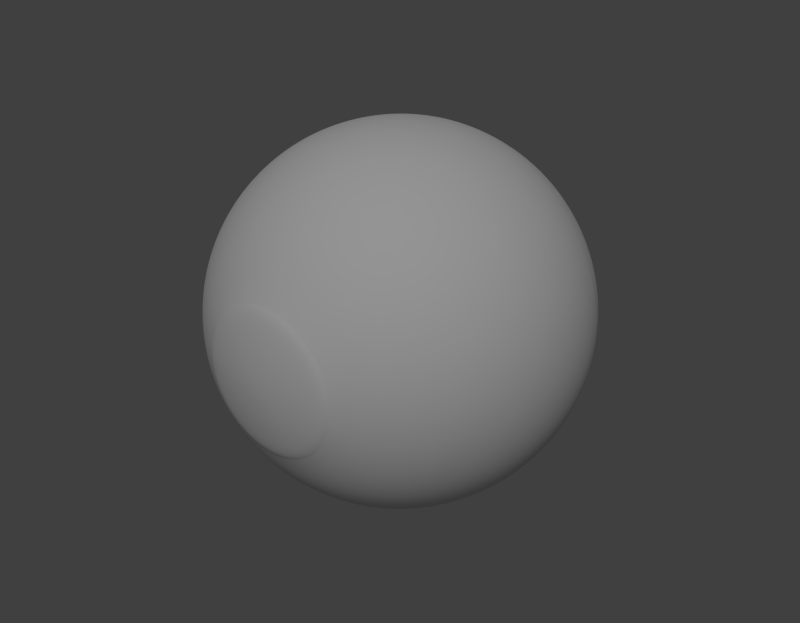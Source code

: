 # Source: eyeball.blend  (saved by Blender 2.76.0; exported with 4.5.12 LTS)
import bpy
from mathutils import Matrix  # noqa: F401  (used for matrix-valued properties, if any)

bpy.ops.wm.read_factory_settings(use_empty=True)
scene = bpy.context.scene
scene.name = 'Scene'

# ---- collections
col_collection_1 = bpy.data.collections.new('Collection 1'); scene.collection.children.link(col_collection_1)

# ---- materials (node trees are filled in below, after node groups)
mat_eye_white = bpy.data.materials.new('Eye_white')
mat_eye_white.alpha_threshold = 0.0
mat_eye_white.use_transparent_shadow = False
mat_eye_white.roughness = 0.5
mat_eye_white.specular_intensity = 0.627
mat_eye_white.line_color = (0.0, 0.0, 0.0, 1.0)
mat_eye_tranz_001 = bpy.data.materials.new('Eye_Tranz.001')
mat_eye_tranz_001.alpha_threshold = 0.0
mat_eye_tranz_001.use_transparent_shadow = False
mat_eye_tranz_001.roughness = 0.5
mat_eye_tranz_001.specular_intensity = 0.4392
mat_eye_tranz_001.line_color = (0.0, 0.0, 0.0, 0.1701)
mat_eyeblack = bpy.data.materials.new('EyeBlack')
mat_eyeblack.alpha_threshold = 0.0
mat_eyeblack.use_transparent_shadow = False
mat_eyeblack.diffuse_color = (0.0, 0.0, 0.0, 1.0)
mat_eyeblack.roughness = 0.5
mat_eyeblack.specular_intensity = 0.0
mat_eyeblack.line_color = (0.0, 0.0, 0.0, 1.0)
mat_eye_iris = bpy.data.materials.new('Eye_Iris')
mat_eye_iris.alpha_threshold = 0.0
mat_eye_iris.use_transparent_shadow = False
mat_eye_iris.diffuse_color = (0.0441, 0.1575, 0.3739, 1.0)
mat_eye_iris.roughness = 0.5
mat_eye_iris.specular_intensity = 1.0
mat_eye_iris.line_color = (0.0, 0.0, 0.0, 1.0)

# ---- material node trees

# ---- world
world_world = bpy.data.worlds.new('World'); scene.world = world_world
world_world.color = (0.05088, 0.05088, 0.05088)
world_world.use_sun_shadow = False
world_world.sun_shadow_jitter_overblur = 0.0
world_world.cycles.sampling_method = 'MANUAL'
world_world.cycles.sample_map_resolution = 256

# ---- lights
light_hemi = bpy.data.lights.new('Hemi', 'SUN')
light_hemi.transmission_factor = 0.0
light_hemi.angle = 0.1993
light_hemi.energy = 1.0
light_hemi.shadow_buffer_clip_start = 0.5
light_hemi.shadow_soft_size = 0.1
light_hemi.shadow_cascade_max_distance = 1000.0
light_hemi.cycles.use_multiple_importance_sampling = False

# ---- meshes
me_eye_1 = bpy.data.meshes.new('eye_1')
me_eye_1.from_pydata([(-0.3962, -2.397e-07, 1.697), (-0.7649, -2.403e-07, 1.805), (-0.3889, 0.07462, 1.697), (-0.7505, 0.1464, 1.805), (-0.3671, 0.1464, 1.697), (-0.7078, 0.2871, 1.806), (-0.3318, 0.2125, 1.697), (-0.6385, 0.4168, 1.806), (-0.2842, 0.2705, 1.698), (-0.5452, 0.5305, 1.807), (-0.2262, 0.318, 1.698), (-0.4315, 0.6239, 1.808), (-0.1601, 0.3534, 1.699), (-0.3018, 0.6932, 1.809), (-0.08836, 0.3752, 1.699), (-0.161, 0.7359, 1.81), (-0.01374, 0.3825, 1.7), (-0.01464, 0.7503, 1.811), (0.06088, 0.3752, 1.7), (0.1317, 0.7359, 1.813), (0.1326, 0.3534, 1.701), (0.2725, 0.6932, 1.814), (0.1988, 0.318, 1.701), (0.4022, 0.6239, 1.815), (0.2567, 0.2705, 1.702), (0.5159, 0.5305, 1.816), (0.3043, 0.2125, 1.702), (0.6092, 0.4168, 1.816), (0.3396, 0.1464, 1.703), (0.6785, 0.2871, 1.817), (0.3614, 0.07462, 1.703), (0.7212, 0.1464, 1.817), (0.3687, -2.844e-07, 1.703), (0.7356, -3.28e-07, 1.817), (0.3614, -0.07462, 1.703), (0.7212, -0.1464, 1.817), (0.3396, -0.1464, 1.703), (0.6785, -0.2871, 1.817), (0.3043, -0.2125, 1.702), (0.6092, -0.4168, 1.816), (0.2567, -0.2705, 1.702), (0.5159, -0.5305, 1.816), (0.1988, -0.318, 1.701), (0.4022, -0.6239, 1.815), (0.1326, -0.3534, 1.701), (0.2725, -0.6932, 1.814), (0.06088, -0.3752, 1.7), (0.1317, -0.7359, 1.813), (-0.01374, -0.3825, 1.7), (-0.01464, -0.7503, 1.811), (-0.08836, -0.3752, 1.699), (-0.161, -0.7359, 1.81), (-0.1601, -0.3534, 1.699), (-0.3018, -0.6932, 1.809), (-0.2262, -0.318, 1.698), (-0.4315, -0.6239, 1.808), (-0.2842, -0.2705, 1.698), (-0.5452, -0.5305, 1.807), (-0.0137, -1.998e-07, 1.694), (-0.3318, -0.2125, 1.697), (-0.6385, -0.4168, 1.806), (-0.3671, -0.1464, 1.697), (-0.7078, -0.2871, 1.806), (-0.3889, -0.07462, 1.697), (-0.7505, -0.1464, 1.805), (-0.3085, -0.05852, 1.76), (-0.7078, -0.2871, 1.806), (-0.2914, -0.1148, 1.76), (-0.2637, -0.1667, 1.76), (-0.2264, -0.2121, 1.76), (-0.4315, -0.6239, 1.808), (-0.1809, -0.2494, 1.761), (-0.129, -0.2771, 1.761), (-0.07277, -0.2942, 1.762), (-0.01425, -0.3, 1.762), (0.1317, -0.7359, 1.813), (0.04428, -0.2942, 1.763), (0.2725, -0.6932, 1.814), (0.1005, -0.2771, 1.763), (0.4022, -0.6239, 1.815), (0.1524, -0.2494, 1.763), (0.1979, -0.2121, 1.764), (0.2352, -0.1667, 1.764), (0.6785, -0.2871, 1.817), (0.2629, -0.1148, 1.764), (0.7212, -0.1464, 1.817), (0.28, -0.05852, 1.764), (0.2857, -2.667e-07, 1.764), (0.28, 0.05852, 1.764), (0.6785, 0.2871, 1.817), (0.2629, 0.1148, 1.764), (0.6092, 0.4168, 1.816), (0.2352, 0.1667, 1.764), (0.1979, 0.2121, 1.764), (0.1524, 0.2494, 1.763), (0.2725, 0.6932, 1.814), (0.1005, 0.2771, 1.763), (0.04428, 0.2942, 1.763), (-0.01425, 0.3, 1.762), (-0.161, 0.7359, 1.81), (-0.07277, 0.2942, 1.762), (-0.129, 0.2771, 1.761), (-0.1809, 0.2494, 1.761), (-0.5452, 0.5305, 1.807), (-0.2264, 0.2121, 1.76), (-0.6385, 0.4168, 1.806), (-0.2637, 0.1667, 1.76), (-0.2914, 0.1148, 1.76), (-0.7505, 0.1464, 1.805), (-0.3085, 0.05852, 1.76), (-0.3142, -2.138e-07, 1.76), (-0.7505, -0.1464, 1.805), (-0.6385, -0.4168, 1.806), (-0.5452, -0.5305, 1.807), (-0.3018, -0.6932, 1.809), (-0.161, -0.7359, 1.81), (-0.01464, -0.7503, 1.811), (0.5159, -0.5305, 1.816), (0.6092, -0.4168, 1.816), (0.7356, -3.504e-07, 1.817), (0.7212, 0.1464, 1.817), (0.5159, 0.5305, 1.816), (0.4022, 0.6239, 1.815), (0.1317, 0.7359, 1.813), (-0.01464, 0.7503, 1.811), (-0.3018, 0.6932, 1.809), (-0.4315, 0.6239, 1.808), (-0.7078, 0.2871, 1.806), (-0.7649, -2.18e-07, 1.805), (-0.7649, 1.796e-08, 1.805), (-0.7505, 0.1464, 1.805), (-0.7078, 0.2871, 1.806), (-0.6385, 0.4168, 1.806), (-0.5452, 0.5305, 1.807), (-0.4315, 0.6239, 1.808), (-0.3018, 0.6932, 1.809), (-0.161, 0.7359, 1.81), (-0.01465, 0.7503, 1.811), (0.1317, 0.7359, 1.813), (0.2725, 0.6932, 1.814), (0.4022, 0.6239, 1.815), (0.5159, 0.5305, 1.816), (0.6092, 0.4168, 1.816), (0.6785, 0.2871, 1.817), (0.7212, 0.1464, 1.817), (0.7356, -3.593e-08, 1.817), (0.7212, -0.1464, 1.817), (0.6785, -0.2871, 1.817), (0.6092, -0.4168, 1.816), (0.5159, -0.5305, 1.816), (0.4022, -0.6239, 1.815), (0.2725, -0.6932, 1.814), (0.1317, -0.7359, 1.813), (-0.01465, -0.7503, 1.811), (-0.161, -0.7359, 1.81), (-0.3018, -0.6932, 1.809), (-0.4315, -0.6239, 1.808), (-0.5452, -0.5305, 1.807), (-0.6385, -0.4168, 1.806), (-0.7078, -0.2871, 1.806), (-0.7505, -0.1464, 1.805), (-0.3808, -1.69e-08, 1.937), (-0.695, 1.332e-07, 1.857), (-0.3738, 0.07124, 1.937), (-0.6819, 0.1326, 1.857), (-0.353, 0.1397, 1.937), (-0.6432, 0.2602, 1.857), (-0.3193, 0.2029, 1.937), (-0.5804, 0.3777, 1.858), (-0.2739, 0.2582, 1.937), (-0.4958, 0.4808, 1.859), (-0.2186, 0.3036, 1.938), (-0.3928, 0.5653, 1.859), (-0.1554, 0.3374, 1.938), (-0.2753, 0.6282, 1.86), (-0.08692, 0.3581, 1.939), (-0.1477, 0.6669, 1.861), (-0.01569, 0.3652, 1.939), (-0.01506, 0.6799, 1.862), (0.05555, 0.3581, 1.94), (0.1176, 0.6669, 1.864), (0.1241, 0.3374, 1.941), (0.2451, 0.6282, 1.865), (0.1872, 0.3036, 1.941), (0.3627, 0.5653, 1.866), (0.2425, 0.2582, 1.942), (0.4657, 0.4808, 1.866), (0.2879, 0.2029, 1.942), (0.5503, 0.3777, 1.867), (0.3217, 0.1397, 1.942), (0.6131, 0.2602, 1.868), (0.3424, 0.07124, 1.942), (0.6518, 0.1326, 1.868), (0.3495, -3.798e-08, 1.942), (0.6648, -9.915e-08, 1.868), (0.3424, -0.07124, 1.942), (0.6518, -0.1326, 1.868), (0.3217, -0.1397, 1.942), (0.6131, -0.2602, 1.868), (0.2879, -0.2029, 1.942), (0.5503, -0.3777, 1.867), (0.2425, -0.2582, 1.942), (0.4657, -0.4808, 1.866), (0.1872, -0.3036, 1.941), (0.3627, -0.5653, 1.866), (0.1241, -0.3374, 1.941), (0.2451, -0.6282, 1.865), (0.05555, -0.3581, 1.94), (0.1176, -0.6669, 1.864), (-0.01569, -0.3652, 1.939), (-0.01506, -0.6799, 1.862), (-0.08692, -0.3581, 1.939), (-0.1477, -0.6669, 1.861), (-0.1554, -0.3374, 1.938), (-0.2753, -0.6282, 1.86), (-0.2186, -0.3036, 1.938), (-0.3928, -0.5653, 1.859), (-0.2739, -0.2582, 1.937), (-0.4958, -0.4808, 1.859), (-0.01598, -7.722e-09, 1.975), (-0.3193, -0.2029, 1.937), (-0.5804, -0.3777, 1.858), (-0.353, -0.1397, 1.937), (-0.6432, -0.2602, 1.857), (-0.3738, -0.07124, 1.937), (-0.6819, -0.1326, 1.857), (-0.7649, -1.393e-07, 1.805), (-1.098, -9.574e-08, 1.615), (-1.392, -4.906e-08, 1.37), (-1.633, -4.881e-10, 1.072), (-1.811, 4.81e-08, 0.7329), (-1.919, 9.484e-08, 0.3656), (-1.953, 1.425e-07, -0.0158), (-1.909, 1.815e-07, -0.413), (-1.791, 2.047e-07, -0.7802), (-1.077, 0.2117, 1.615), (-1.366, 0.2695, 1.37), (-1.602, 0.3169, 1.072), (-1.776, 0.3521, 0.7332), (-1.882, 0.3738, 0.3659), (-1.916, 0.3811, -0.01549), (-1.872, 0.3731, -0.4127), (-1.756, 0.3506, -0.7799), (-0.7078, 0.2871, 1.806), (-1.016, 0.4153, 1.616), (-1.287, 0.5286, 1.371), (-1.509, 0.6215, 1.073), (-1.673, 0.6906, 0.734), (-1.773, 0.7332, 0.3668), (-1.805, 0.7475, -0.01459), (-1.764, 0.7319, -0.4118), (-1.654, 0.6877, -0.7791), (-0.9154, 0.6029, 1.617), (-1.16, 0.7674, 1.372), (-1.359, 0.9023, 1.074), (-1.507, 1.003, 0.7354), (-1.596, 1.064, 0.3682), (-1.624, 1.085, -0.01313), (-1.587, 1.063, -0.4104), (-1.488, 0.9984, -0.7777), (-0.7805, 0.7674, 1.618), (-0.9878, 0.9767, 1.373), (-1.157, 1.148, 1.076), (-1.282, 1.276, 0.7372), (-1.358, 1.355, 0.3701), (-1.381, 1.381, -0.01117), (-1.349, 1.352, -0.4085), (-1.264, 1.271, -0.7759), (-0.4315, 0.6239, 1.808), (-0.616, 0.9023, 1.619), (-0.7785, 1.148, 1.375), (-0.9111, 1.35, 1.078), (-1.009, 1.501, 0.7394), (-1.067, 1.593, 0.3725), (-1.085, 1.624, -0.008777), (-1.059, 1.59, -0.4061), (-0.9921, 1.494, -0.7737), (-0.3018, 0.6932, 1.809), (-0.4284, 1.003, 1.621), (-0.5397, 1.276, 1.377), (-0.6303, 1.501, 1.08), (-0.6966, 1.667, 0.7419), (-0.7362, 1.77, 0.3751), (-0.7475, 1.805, -0.006046), (-0.7286, 1.767, -0.4035), (-0.6815, 1.66, -0.7712), (-0.2248, 1.064, 1.622), (-0.2806, 1.355, 1.379), (-0.3256, 1.593, 1.083), (-0.3581, 1.77, 0.7446), (-0.3768, 1.879, 0.378), (-0.3811, 1.916, -0.003083), (-0.3699, 1.876, -0.4006), (-0.3444, 1.762, -0.7685), (-0.01465, 0.7503, 1.811), (-0.01313, 1.085, 1.624), (-0.01117, 1.381, 1.381), (-0.008773, 1.624, 1.085), (-0.006042, 1.805, 0.7475), (-0.003079, 1.916, 0.3811), (2.039e-06, 1.953, -1.553e-06), (0.003217, 1.912, -0.3975), (0.006202, 1.797, -0.7657), (0.1317, 0.7359, 1.813), (0.1986, 1.064, 1.626), (0.2583, 1.355, 1.383), (0.3081, 1.593, 1.088), (0.346, 1.77, 0.7503), (0.3707, 1.879, 0.3841), (0.3811, 1.916, 0.00308), (0.3763, 1.876, -0.3945), (0.3568, 1.762, -0.7628), (0.4022, 1.003, 1.627), (0.5174, 1.276, 1.385), (0.6127, 1.501, 1.09), (0.6845, 1.667, 0.7531), (0.73, 1.77, 0.387), (0.7475, 1.805, 0.006043), (0.7351, 1.767, -0.3916), (0.6939, 1.66, -0.7601), (0.4022, 0.6239, 1.815), (0.5898, 0.9023, 1.629), (0.7562, 1.148, 1.387), (0.8935, 1.35, 1.092), (0.9965, 1.501, 0.7556), (1.061, 1.593, 0.3897), (1.085, 1.624, 0.008774), (1.066, 1.59, -0.3889), (1.005, 1.494, -0.7576), (0.5159, 0.5305, 1.816), (0.7542, 0.7674, 1.63), (0.9655, 0.9767, 1.389), (1.14, 1.148, 1.094), (1.27, 1.276, 0.7578), (1.352, 1.355, 0.392), (1.381, 1.381, 0.01117), (1.355, 1.352, -0.3866), (1.277, 1.271, -0.7554), (0.8892, 0.6029, 1.631), (1.137, 0.7674, 1.39), (1.342, 0.9023, 1.096), (1.494, 1.003, 0.7596), (1.59, 1.064, 0.3939), (1.624, 1.085, 0.01313), (1.593, 1.063, -0.3847), (1.5, 0.9984, -0.7536), (0.9894, 0.4153, 1.632), (1.265, 0.5286, 1.391), (1.492, 0.6215, 1.097), (1.661, 0.6906, 0.761), (1.767, 0.7332, 0.3954), (1.805, 0.7475, 0.01459), (1.77, 0.7319, -0.3832), (1.666, 0.6877, -0.7523), (0.7212, 0.1464, 1.817), (1.051, 0.2117, 1.633), (1.343, 0.2695, 1.392), (1.584, 0.3169, 1.098), (1.764, 0.3521, 0.7618), (1.876, 0.3738, 0.3963), (1.916, 0.3811, 0.01549), (1.879, 0.3731, -0.3824), (1.769, 0.3506, -0.7515), (0.7356, -2.452e-07, 1.817), (1.072, -2.49e-07, 1.633), (1.37, -2.441e-07, 1.392), (1.615, -2.299e-07, 1.098), (1.799, -2.068e-07, 0.7621), (1.913, -1.757e-07, 0.3966), (1.953, -1.334e-07, 0.01579), (1.916, -8.861e-08, -0.3821), (1.803, -4.902e-08, -0.7512), (1.051, -0.2117, 1.633), (1.343, -0.2695, 1.392), (1.584, -0.3169, 1.098), (1.764, -0.3521, 0.7618), (1.876, -0.3738, 0.3963), (1.916, -0.3811, 0.01549), (1.879, -0.3731, -0.3824), (1.769, -0.3506, -0.7515), (0.9894, -0.4153, 1.632), (1.265, -0.5286, 1.391), (1.492, -0.6215, 1.097), (1.661, -0.6906, 0.761), (1.767, -0.7332, 0.3954), (1.805, -0.7475, 0.01459), (1.77, -0.7319, -0.3832), (1.666, -0.6877, -0.7523), (0.6092, -0.4168, 1.816), (0.8892, -0.6029, 1.631), (1.137, -0.7674, 1.39), (1.342, -0.9023, 1.096), (1.494, -1.003, 0.7596), (1.59, -1.064, 0.3939), (1.624, -1.085, 0.01313), (1.593, -1.063, -0.3847), (1.5, -0.9984, -0.7536), (0.5159, -0.5305, 1.816), (0.7542, -0.7674, 1.63), (0.9655, -0.9767, 1.389), (1.14, -1.148, 1.094), (1.27, -1.276, 0.7578), (1.352, -1.355, 0.392), (1.381, -1.381, 0.01117), (1.355, -1.352, -0.3866), (1.277, -1.271, -0.7554), (0.5898, -0.9023, 1.629), (0.7562, -1.148, 1.387), (0.8935, -1.35, 1.092), (0.9965, -1.501, 0.7556), (1.061, -1.593, 0.3897), (1.085, -1.624, 0.008774), (1.066, -1.59, -0.3889), (1.005, -1.494, -0.7576), (0.4022, -1.003, 1.627), (0.5174, -1.276, 1.385), (0.6127, -1.501, 1.09), (0.6845, -1.667, 0.7531), (0.73, -1.77, 0.387), (0.7475, -1.805, 0.006042), (0.7351, -1.767, -0.3916), (0.6939, -1.66, -0.7601), (0.1986, -1.064, 1.626), (0.2583, -1.355, 1.383), (0.3081, -1.593, 1.088), (0.346, -1.77, 0.7503), (0.3707, -1.879, 0.3841), (0.3811, -1.916, 0.00308), (0.3763, -1.876, -0.3945), (0.3568, -1.762, -0.7628), (-0.01465, -0.7503, 1.811), (-0.01313, -1.085, 1.624), (-0.01117, -1.381, 1.381), (-0.008775, -1.624, 1.085), (-0.006044, -1.805, 0.7475), (-0.003081, -1.916, 0.3811), (3.433e-07, -1.953, -2.049e-06), (0.003215, -1.912, -0.3975), (0.0062, -1.797, -0.7657), (-0.161, -0.7359, 1.81), (-0.2248, -1.064, 1.622), (-0.2806, -1.355, 1.379), (-0.3256, -1.593, 1.083), (-0.3581, -1.77, 0.7446), (-0.3768, -1.879, 0.378), (-0.3811, -1.916, -0.003083), (-0.3699, -1.876, -0.4006), (-0.3444, -1.762, -0.7685), (-0.3018, -0.6932, 1.809), (-0.4284, -1.003, 1.621), (-0.5397, -1.276, 1.377), (-0.6303, -1.501, 1.08), (-0.6966, -1.667, 0.7419), (-0.7362, -1.77, 0.3751), (-0.7475, -1.805, -0.006047), (-0.7286, -1.767, -0.4035), (-0.6815, -1.66, -0.7712), (-0.616, -0.9023, 1.619), (-0.7785, -1.148, 1.375), (-0.9111, -1.35, 1.078), (-1.009, -1.501, 0.7394), (-1.067, -1.593, 0.3725), (-1.085, -1.624, -0.008777), (-1.059, -1.59, -0.4061), (-0.9921, -1.494, -0.7737), (-0.5452, -0.5305, 1.807), (-0.7805, -0.7674, 1.618), (-0.9878, -0.9767, 1.373), (-1.157, -1.148, 1.076), (-1.282, -1.276, 0.7372), (-1.358, -1.355, 0.3701), (-1.381, -1.381, -0.01117), (-1.349, -1.352, -0.4085), (-1.264, -1.271, -0.7759), (-0.6385, -0.4168, 1.806), (-0.9154, -0.6029, 1.617), (-1.16, -0.7674, 1.372), (-1.359, -0.9023, 1.074), (-1.507, -1.003, 0.7354), (-1.596, -1.064, 0.3682), (-1.624, -1.085, -0.01314), (-1.587, -1.063, -0.4104), (-1.488, -0.9984, -0.7777), (-1.016, -0.4153, 1.616), (-1.287, -0.5286, 1.371), (-1.509, -0.6215, 1.073), (-1.673, -0.6906, 0.734), (-1.773, -0.7331, 0.3668), (-1.805, -0.7475, -0.01459), (-1.764, -0.7319, -0.4118), (-1.654, -0.6877, -0.7791), (-0.7505, -0.1464, 1.805), (-1.077, -0.2117, 1.615), (-1.366, -0.2695, 1.37), (-1.602, -0.3169, 1.072), (-1.776, -0.3521, 0.7332), (-1.882, -0.3738, 0.3659), (-1.916, -0.3811, -0.01549), (-1.872, -0.3731, -0.4127), (-1.756, -0.3506, -0.7799), (-0.7505, 0.1464, 1.805), (-0.6385, 0.4168, 1.806), (-0.5452, 0.5305, 1.807), (-0.161, 0.7359, 1.81), (0.2725, 0.6932, 1.814), (0.6092, 0.4168, 1.816), (0.6785, 0.2871, 1.817), (0.7212, -0.1464, 1.817), (0.6785, -0.2871, 1.817), (0.4022, -0.6239, 1.815), (0.2725, -0.6932, 1.814), (0.1317, -0.7359, 1.813), (-0.4315, -0.6239, 1.808), (-0.7078, -0.2871, 1.806), (-0.4738, 3.542e-07, -1.895), (-0.4645, 0.09397, -1.895), (-0.4371, 0.1843, -1.895), (-0.3927, 0.2676, -1.895), (-0.3328, 0.3407, -1.894), (-0.2598, 0.4007, -1.894), (-0.1766, 0.4453, -1.894), (-0.08616, 0.4728, -1.893), (0.007877, 0.4821, -1.893), (0.1019, 0.4729, -1.892), (0.1924, 0.4456, -1.892), (0.2759, 0.4011, -1.892), (0.349, 0.3411, -1.891), (0.409, 0.2681, -1.891), (0.4537, 0.1847, -1.891), (0.4811, 0.09414, -1.891), (0.4904, 2.852e-07, -1.891), (0.4811, -0.09414, -1.891), (0.4537, -0.1847, -1.891), (0.409, -0.2681, -1.891), (0.349, -0.3411, -1.891), (0.2759, -0.4011, -1.892), (0.1924, -0.4456, -1.892), (0.1019, -0.4729, -1.892), (0.007876, -0.4821, -1.893), (-0.08616, -0.4728, -1.893), (-0.1766, -0.4453, -1.894), (-0.2598, -0.4007, -1.894), (-0.3328, -0.3407, -1.894), (-0.3927, -0.2676, -1.895), (-0.4371, -0.1843, -1.895), (-0.4645, -0.09397, -1.895), (-0.7163, 1.083, -1.459), (-0.4913, 1.204, -1.458), (1.213, 0.4995, -1.447), (1.288, 0.2547, -1.447), (1.313, 6.371e-08, -1.446), (-0.247, -1.278, -1.456), (-0.4913, -1.204, -1.458), (-1.294, 2.499e-07, -1.463), (-1.269, 0.2539, -1.463), (0.732, 1.085, -1.45), (0.9299, 0.9227, -1.449), (-1.195, 0.4981, -1.462), (-1.075, 0.7233, -1.462), (-0.247, 1.278, -1.456), (0.007248, 1.304, -1.455), (-0.7163, -1.083, -1.459), (-0.9135, -0.9207, -1.461), (0.2616, 1.279, -1.453), (0.5064, 1.205, -1.452), (-1.075, -0.7233, -1.462), (0.2616, -1.279, -1.453), (0.007247, -1.304, -1.455), (0.5064, -1.205, -1.452), (1.288, -0.2547, -1.447), (1.213, -0.4995, -1.447), (-0.9135, 0.9207, -1.461), (0.9299, -0.9227, -1.449), (0.732, -1.085, -1.45), (-1.269, -0.2539, -1.463), (-1.195, -0.4981, -1.462), (1.092, 0.7251, -1.448), (1.092, -0.7251, -1.448), (-0.8769, 1.323, -1.139), (1.479, 0.6096, -1.121), (-0.3036, -1.561, -1.135), (-1.583, 2.139e-07, -1.144), (0.8916, 1.324, -1.126), (-1.462, 0.6086, -1.143), (-0.3036, 1.561, -1.135), (-0.8769, -1.323, -1.139), (0.3174, 1.561, -1.13), (0.3174, -1.561, -1.13), (0.6162, -1.471, -1.128), (1.569, -0.3108, -1.121), (-1.118, 1.125, -1.141), (1.133, -1.126, -1.124), (-1.553, -0.3102, -1.144), (-1.462, -0.6086, -1.143), (-0.602, 1.47, -1.137), (1.569, 0.3108, -1.121), (1.6, -1.229e-08, -1.121), (-0.602, -1.47, -1.137), (-1.553, 0.3102, -1.144), (1.133, 1.126, -1.124), (-1.315, 0.8836, -1.142), (0.006879, 1.592, -1.132), (-1.118, -1.125, -1.141), (0.6162, 1.471, -1.128), (-1.315, -0.8836, -1.142), (0.006877, -1.592, -1.132), (1.479, -0.6096, -1.121), (0.8916, -1.324, -1.126), (1.331, 0.885, -1.123), (1.331, -0.885, -1.123), (-0.3281, 0.8097, -1.747), (0.8686, 0.1713, -1.741), (0.8855, 2.051e-07, -1.741), (-0.3281, -0.8097, -1.747), (-0.8515, 0.1708, -1.75), (0.628, 0.6207, -1.742), (-0.7209, 0.4866, -1.749), (0.007276, 0.8769, -1.745), (-0.6121, -0.6194, -1.748), (0.343, 0.8106, -1.744), (-0.7209, -0.4866, -1.749), (0.007275, -0.8769, -1.745), (0.8186, -0.3361, -1.741), (0.4949, -0.7297, -1.743), (0.7373, 0.4878, -1.742), (0.7373, -0.4878, -1.742), (-0.4795, 0.7285, -1.748), (0.8186, 0.3361, -1.741), (-0.1637, -0.8598, -1.746), (-0.8683, 3.307e-07, -1.75), (0.4949, 0.7298, -1.743), (-0.8017, 0.3351, -1.749), (-0.1637, 0.8598, -1.746), (-0.4795, -0.7285, -1.748), (0.1784, 0.8603, -1.745), (0.1784, -0.8603, -1.745), (0.343, -0.8106, -1.744), (0.8686, -0.1713, -1.741), (-0.6121, 0.6194, -1.748), (0.628, -0.6207, -1.742), (-0.8515, -0.1708, -1.75), (-0.8017, -0.3351, -1.749), (0.008123, 5.879e-07, -1.953)], [], [(1, 0, 2, 3), (3, 2, 4, 5), (5, 4, 6, 7), (7, 6, 8, 9), (9, 8, 10, 11), (11, 10, 12, 13), (13, 12, 14, 15), (15, 14, 16, 17), (17, 16, 18, 19), (19, 18, 20, 21), (21, 20, 22, 23), (23, 22, 24, 25), (25, 24, 26, 27), (27, 26, 28, 29), (29, 28, 30, 31), (31, 30, 32, 33), (33, 32, 34, 35), (35, 34, 36, 37), (37, 36, 38, 39), (39, 38, 40, 41), (41, 40, 42, 43), (43, 42, 44, 45), (45, 44, 46, 47), (47, 46, 48, 49), (49, 48, 50, 51), (51, 50, 52, 53), (53, 52, 54, 55), (55, 54, 56, 57), (57, 56, 59, 60), (60, 59, 61, 62), (62, 61, 63, 64), (0, 58, 2), (2, 58, 4), (4, 58, 6), (6, 58, 8), (8, 58, 10), (10, 58, 12), (12, 58, 14), (14, 58, 16), (16, 58, 18), (18, 58, 20), (20, 58, 22), (22, 58, 24), (24, 58, 26), (26, 58, 28), (28, 58, 30), (30, 58, 32), (32, 58, 34), (34, 58, 36), (36, 58, 38), (38, 58, 40), (40, 58, 42), (42, 58, 44), (44, 58, 46), (46, 58, 48), (48, 58, 50), (50, 58, 52), (52, 58, 54), (54, 58, 56), (56, 58, 59), (59, 58, 61), (61, 58, 63), (63, 58, 0), (64, 63, 0, 1), (111, 65, 110, 128), (66, 67, 65, 111), (112, 68, 67, 66), (113, 69, 68, 112), (70, 71, 69, 113), (114, 72, 71, 70), (115, 73, 72, 114), (116, 74, 73, 115), (75, 76, 74, 116), (117, 81, 80, 79), (118, 82, 81, 117), (83, 84, 82, 118), (119, 87, 86, 85), (120, 88, 87, 119), (89, 90, 88, 120), (121, 93, 92, 91), (122, 94, 93, 121), (95, 96, 94, 122), (123, 97, 96, 95), (124, 98, 97, 123), (99, 100, 98, 124), (125, 101, 100, 99), (126, 102, 101, 125), (103, 104, 102, 126), (127, 107, 106, 105), (108, 109, 107, 127), (128, 110, 109, 108), (77, 78, 76, 75), (79, 80, 78, 77), (85, 86, 84, 83), (91, 92, 90, 89), (105, 106, 104, 103), (162, 161, 163, 164), (164, 163, 165, 166), (166, 165, 167, 168), (168, 167, 169, 170), (170, 169, 171, 172), (172, 171, 173, 174), (174, 173, 175, 176), (176, 175, 177, 178), (178, 177, 179, 180), (180, 179, 181, 182), (182, 181, 183, 184), (184, 183, 185, 186), (186, 185, 187, 188), (188, 187, 189, 190), (190, 189, 191, 192), (192, 191, 193, 194), (194, 193, 195, 196), (196, 195, 197, 198), (198, 197, 199, 200), (200, 199, 201, 202), (202, 201, 203, 204), (204, 203, 205, 206), (206, 205, 207, 208), (208, 207, 209, 210), (210, 209, 211, 212), (212, 211, 213, 214), (214, 213, 215, 216), (216, 215, 217, 218), (218, 217, 220, 221), (221, 220, 222, 223), (223, 222, 224, 225), (161, 219, 163), (163, 219, 165), (165, 219, 167), (167, 219, 169), (169, 219, 171), (171, 219, 173), (173, 219, 175), (175, 219, 177), (177, 219, 179), (179, 219, 181), (181, 219, 183), (183, 219, 185), (185, 219, 187), (187, 219, 189), (189, 219, 191), (191, 219, 193), (193, 219, 195), (195, 219, 197), (197, 219, 199), (199, 219, 201), (201, 219, 203), (203, 219, 205), (205, 219, 207), (207, 219, 209), (209, 219, 211), (211, 219, 213), (213, 219, 215), (215, 219, 217), (217, 219, 220), (220, 219, 222), (222, 219, 224), (224, 219, 161), (225, 224, 161, 162), (155, 154, 212, 214), (143, 142, 188, 190), (150, 149, 202, 204), (160, 159, 223, 225), (138, 137, 178, 180), (157, 156, 216, 218), (145, 144, 192, 194), (133, 132, 168, 170), (154, 153, 210, 212), (152, 151, 206, 208), (140, 139, 182, 184), (137, 136, 176, 178), (147, 146, 196, 198), (135, 134, 172, 174), (142, 141, 186, 188), (130, 129, 162, 164), (151, 150, 204, 206), (129, 160, 225, 162), (149, 148, 200, 202), (159, 158, 221, 223), (156, 155, 214, 216), (134, 133, 170, 172), (144, 143, 190, 192), (132, 131, 166, 168), (139, 138, 180, 182), (148, 147, 198, 200), (146, 145, 194, 196), (153, 152, 208, 210), (131, 130, 164, 166), (141, 140, 184, 186), (158, 157, 218, 221), (136, 135, 174, 176), (231, 230, 238, 239), (232, 231, 239, 240), (233, 232, 240, 241), (234, 233, 241, 242), (228, 227, 235, 236), (229, 228, 236, 237), (230, 229, 237, 238), (241, 240, 249, 250), (242, 241, 250, 251), (236, 235, 244, 245), (237, 236, 245, 246), (238, 237, 246, 247), (239, 238, 247, 248), (240, 239, 248, 249), (248, 247, 255, 256), (249, 248, 256, 257), (250, 249, 257, 258), (251, 250, 258, 259), (245, 244, 252, 253), (246, 245, 253, 254), (247, 246, 254, 255), (254, 253, 261, 262), (255, 254, 262, 263), (256, 255, 263, 264), (257, 256, 264, 265), (258, 257, 265, 266), (259, 258, 266, 267), (253, 252, 260, 261), (266, 265, 274, 275), (267, 266, 275, 276), (261, 260, 269, 270), (262, 261, 270, 271), (263, 262, 271, 272), (264, 263, 272, 273), (265, 264, 273, 274), (273, 272, 281, 282), (274, 273, 282, 283), (275, 274, 283, 284), (269, 268, 277, 278), (276, 275, 284, 285), (270, 269, 278, 279), (271, 270, 279, 280), (272, 271, 280, 281), (280, 279, 287, 288), (281, 280, 288, 289), (282, 281, 289, 290), (283, 282, 290, 291), (284, 283, 291, 292), (285, 284, 292, 293), (279, 278, 286, 287), (292, 291, 300, 301), (293, 292, 301, 302), (287, 286, 295, 296), (288, 287, 296, 297), (289, 288, 297, 298), (290, 289, 298, 299), (291, 290, 299, 300), (299, 298, 307, 308), (300, 299, 308, 309), (301, 300, 309, 310), (295, 294, 303, 304), (302, 301, 310, 311), (296, 295, 304, 305), (297, 296, 305, 306), (298, 297, 306, 307), (305, 304, 312, 313), (306, 305, 313, 314), (307, 306, 314, 315), (308, 307, 315, 316), (309, 308, 316, 317), (310, 309, 317, 318), (311, 310, 318, 319), (317, 316, 325, 326), (318, 317, 326, 327), (319, 318, 327, 328), (313, 312, 321, 322), (314, 313, 322, 323), (315, 314, 323, 324), (316, 315, 324, 325), (324, 323, 332, 333), (325, 324, 333, 334), (326, 325, 334, 335), (327, 326, 335, 336), (321, 320, 329, 330), (328, 327, 336, 337), (322, 321, 330, 331), (323, 322, 331, 332), (337, 336, 344, 345), (331, 330, 338, 339), (332, 331, 339, 340), (333, 332, 340, 341), (334, 333, 341, 342), (335, 334, 342, 343), (336, 335, 343, 344), (343, 342, 350, 351), (344, 343, 351, 352), (345, 344, 352, 353), (339, 338, 346, 347), (340, 339, 347, 348), (341, 340, 348, 349), (342, 341, 349, 350), (349, 348, 357, 358), (350, 349, 358, 359), (351, 350, 359, 360), (352, 351, 360, 361), (353, 352, 361, 362), (347, 346, 355, 356), (348, 347, 356, 357), (362, 361, 370, 371), (356, 355, 364, 365), (357, 356, 365, 366), (358, 357, 366, 367), (359, 358, 367, 368), (360, 359, 368, 369), (361, 360, 369, 370), (355, 354, 363, 364), (369, 368, 376, 377), (370, 369, 377, 378), (371, 370, 378, 379), (365, 364, 372, 373), (366, 365, 373, 374), (367, 366, 374, 375), (368, 367, 375, 376), (375, 374, 382, 383), (376, 375, 383, 384), (377, 376, 384, 385), (378, 377, 385, 386), (379, 378, 386, 387), (373, 372, 380, 381), (374, 373, 381, 382), (387, 386, 395, 396), (381, 380, 389, 390), (382, 381, 390, 391), (383, 382, 391, 392), (384, 383, 392, 393), (385, 384, 393, 394), (386, 385, 394, 395), (393, 392, 401, 402), (394, 393, 402, 403), (395, 394, 403, 404), (389, 388, 397, 398), (396, 395, 404, 405), (390, 389, 398, 399), (391, 390, 399, 400), (392, 391, 400, 401), (400, 399, 407, 408), (401, 400, 408, 409), (402, 401, 409, 410), (403, 402, 410, 411), (404, 403, 411, 412), (405, 404, 412, 413), (399, 398, 406, 407), (412, 411, 419, 420), (413, 412, 420, 421), (407, 406, 414, 415), (408, 407, 415, 416), (409, 408, 416, 417), (410, 409, 417, 418), (411, 410, 418, 419), (418, 417, 425, 426), (419, 418, 426, 427), (420, 419, 427, 428), (421, 420, 428, 429), (415, 414, 422, 423), (416, 415, 423, 424), (417, 416, 424, 425), (424, 423, 432, 433), (425, 424, 433, 434), (426, 425, 434, 435), (427, 426, 435, 436), (428, 427, 436, 437), (429, 428, 437, 438), (423, 422, 431, 432), (437, 436, 445, 446), (431, 430, 439, 440), (438, 437, 446, 447), (432, 431, 440, 441), (433, 432, 441, 442), (434, 433, 442, 443), (435, 434, 443, 444), (436, 435, 444, 445), (444, 443, 452, 453), (445, 444, 453, 454), (446, 445, 454, 455), (440, 439, 448, 449), (447, 446, 455, 456), (441, 440, 449, 450), (442, 441, 450, 451), (443, 442, 451, 452), (451, 450, 458, 459), (452, 451, 459, 460), (453, 452, 460, 461), (454, 453, 461, 462), (455, 454, 462, 463), (456, 455, 463, 464), (450, 449, 457, 458), (463, 462, 471, 472), (464, 463, 472, 473), (458, 457, 466, 467), (459, 458, 467, 468), (460, 459, 468, 469), (461, 460, 469, 470), (462, 461, 470, 471), (469, 468, 477, 478), (470, 469, 478, 479), (471, 470, 479, 480), (472, 471, 480, 481), (466, 465, 474, 475), (473, 472, 481, 482), (467, 466, 475, 476), (468, 467, 476, 477), (482, 481, 489, 490), (476, 475, 483, 484), (477, 476, 484, 485), (478, 477, 485, 486), (479, 478, 486, 487), (480, 479, 487, 488), (481, 480, 488, 489), (488, 487, 496, 497), (489, 488, 497, 498), (490, 489, 498, 499), (484, 483, 492, 493), (485, 484, 493, 494), (486, 485, 494, 495), (487, 486, 495, 496), (495, 494, 229, 230), (496, 495, 230, 231), (497, 496, 231, 232), (498, 497, 232, 233), (492, 491, 226, 227), (499, 498, 233, 234), (493, 492, 227, 228), (494, 493, 228, 229), (227, 226, 500, 235), (235, 500, 243, 244), (244, 243, 501, 252), (252, 501, 502, 260), (260, 502, 268, 269), (278, 277, 503, 286), (286, 503, 294, 295), (304, 303, 504, 312), (312, 504, 320, 321), (330, 329, 505, 338), (338, 505, 506, 346), (346, 506, 354, 355), (364, 363, 507, 372), (372, 507, 508, 380), (380, 508, 388, 389), (398, 397, 509, 406), (406, 509, 510, 414), (414, 510, 511, 422), (422, 511, 430, 431), (449, 448, 512, 457), (457, 512, 465, 466), (475, 474, 513, 483), (483, 513, 491, 492), (626, 610, 520, 519), (627, 611, 529, 528), (611, 612, 530, 529), (628, 613, 540, 539), (629, 614, 515, 514), (630, 615, 526, 525), (631, 616, 517, 516), (632, 617, 522, 521), (633, 618, 542, 541), (634, 619, 524, 523), (618, 620, 543, 542), (635, 621, 538, 537), (636, 635, 537, 536), (637, 622, 532, 531), (638, 626, 519, 518), (621, 628, 539, 538), (639, 623, 535, 534), (614, 631, 516, 515), (619, 630, 525, 524), (640, 629, 514, 545), (641, 640, 545, 544), (610, 632, 521, 520), (613, 633, 541, 540), (623, 636, 536, 535), (612, 637, 531, 530), (615, 624, 527, 526), (616, 638, 518, 517), (622, 625, 533, 532), (617, 634, 523, 522), (624, 627, 528, 527), (620, 641, 544, 543), (625, 639, 534, 533), (609, 591, 572, 577), (604, 593, 575, 565), (608, 579, 548, 576), (601, 586, 563, 560), (606, 609, 577, 570), (600, 590, 571, 558), (599, 608, 576, 556), (596, 589, 569, 550), (607, 588, 568, 573), (597, 585, 561, 552), (594, 584, 559, 547), (593, 592, 574, 575), (592, 581, 553, 574), (603, 582, 555, 564), (598, 583, 557, 554), (591, 607, 573, 572), (605, 580, 551, 567), (590, 578, 546, 571), (589, 606, 570, 569), (588, 587, 566, 568), (587, 605, 567, 566), (602, 604, 565, 562), (586, 603, 564, 563), (585, 602, 562, 561), (584, 601, 560, 559), (583, 600, 558, 557), (582, 599, 556, 555), (581, 598, 554, 553), (580, 597, 552, 551), (595, 596, 550, 549), (579, 595, 549, 548), (578, 594, 547, 546), (276, 285, 594, 578), (353, 362, 595, 579), (362, 371, 596, 595), (447, 456, 597, 580), (234, 242, 598, 581), (328, 337, 599, 582), (251, 259, 600, 583), (293, 302, 601, 584), (464, 473, 602, 585), (311, 319, 603, 586), (473, 482, 604, 602), (429, 438, 605, 587), (421, 429, 587, 588), (379, 387, 606, 589), (267, 276, 578, 590), (438, 447, 580, 605), (405, 413, 607, 591), (242, 251, 583, 598), (319, 328, 582, 603), (499, 234, 581, 592), (490, 499, 592, 593), (285, 293, 584, 594), (456, 464, 585, 597), (413, 421, 588, 607), (371, 379, 589, 596), (337, 345, 608, 599), (259, 267, 590, 600), (387, 396, 609, 606), (302, 311, 586, 601), (345, 353, 579, 608), (482, 490, 593, 604), (396, 405, 591, 609), (577, 572, 639, 625), (565, 575, 641, 620), (576, 548, 627, 624), (560, 563, 634, 617), (570, 577, 625, 622), (558, 571, 638, 616), (556, 576, 624, 615), (550, 569, 637, 612), (573, 568, 636, 623), (552, 561, 633, 613), (547, 559, 632, 610), (575, 574, 640, 641), (574, 553, 629, 640), (564, 555, 630, 619), (554, 557, 631, 614), (572, 573, 623, 639), (567, 551, 628, 621), (571, 546, 626, 638), (569, 570, 622, 637), (568, 566, 635, 636), (566, 567, 621, 635), (562, 565, 620, 618), (563, 564, 619, 634), (561, 562, 618, 633), (559, 560, 617, 632), (557, 558, 616, 631), (555, 556, 615, 630), (553, 554, 614, 629), (551, 552, 613, 628), (549, 550, 612, 611), (548, 549, 611, 627), (546, 547, 610, 626), (542, 543, 642), (531, 532, 642), (520, 521, 642), (540, 541, 642), (518, 519, 642), (529, 530, 642), (538, 539, 642), (516, 517, 642), (527, 528, 642), (536, 537, 642), (514, 515, 642), (525, 526, 642), (545, 514, 642), (534, 535, 642), (523, 524, 642), (543, 544, 642), (532, 533, 642), (521, 522, 642), (541, 542, 642), (530, 531, 642), (519, 520, 642), (539, 540, 642), (517, 518, 642), (528, 529, 642), (537, 538, 642), (515, 516, 642), (526, 527, 642), (535, 536, 642), (524, 525, 642), (544, 545, 642), (533, 534, 642), (522, 523, 642)])
me_eye_1.polygons.foreach_set('use_smooth', [True] * 608)
me_eye_1.polygons.foreach_set('material_index', [2, 2, 2, 2, 2, 2, 2, 2, 2, 2, 2, 2, 2, 2, 2, 2, 2, 2, 2, 2, 2, 2, 2, 2, 2, 2, 2, 2, 2, 2, 2, 2, 2, 2, 2, 2, 2, 2, 2, 2, 2, 2, 2, 2, 2, 2, 2, 2, 2, 2, 2, 2, 2, 2, 2, 2, 2, 2, 2, 2, 2, 2, 2, 2, 3, 3, 3, 3, 3, 3, 3, 3, 3, 3, 3, 3, 3, 3, 3, 3, 3, 3, 3, 3, 3, 3, 3, 3, 3, 3, 3, 3, 3, 3, 3, 3, 1, 1, 1, 1, 1, 1, 1, 1, 1, 1, 1, 1, 1, 1, 1, 1, 1, 1, 1, 1, 1, 1, 1, 1, 1, 1, 1, 1, 1, 1, 1, 1, 1, 1, 1, 1, 1, 1, 1, 1, 1, 1, 1, 1, 1, 1, 1, 1, 1, 1, 1, 1, 1, 1, 1, 1, 1, 1, 1, 1, 1, 1, 1, 1, 1, 1, 1, 1, 1, 1, 1, 1, 1, 1, 1, 1, 1, 1, 1, 1, 1, 1, 1, 1, 1, 1, 1, 1, 1, 1, 1, 1, 1, 1, 1, 1, 0, 0, 0, 0, 0, 0, 0, 0, 0, 0, 0, 0, 0, 0, 0, 0, 0, 0, 0, 0, 0, 0, 0, 0, 0, 0, 0, 0, 0, 0, 0, 0, 0, 0, 0, 0, 0, 0, 0, 0, 0, 0, 0, 0, 0, 0, 0, 0, 0, 0, 0, 0, 0, 0, 0, 0, 0, 0, 0, 0, 0, 0, 0, 0, 0, 0, 0, 0, 0, 0, 0, 0, 0, 0, 0, 0, 0, 0, 0, 0, 0, 0, 0, 0, 0, 0, 0, 0, 0, 0, 0, 0, 0, 0, 0, 0, 0, 0, 0, 0, 0, 0, 0, 0, 0, 0, 0, 0, 0, 0, 0, 0, 0, 0, 0, 0, 0, 0, 0, 0, 0, 0, 0, 0, 0, 0, 0, 0, 0, 0, 0, 0, 0, 0, 0, 0, 0, 0, 0, 0, 0, 0, 0, 0, 0, 0, 0, 0, 0, 0, 0, 0, 0, 0, 0, 0, 0, 0, 0, 0, 0, 0, 0, 0, 0, 0, 0, 0, 0, 0, 0, 0, 0, 0, 0, 0, 0, 0, 0, 0, 0, 0, 0, 0, 0, 0, 0, 0, 0, 0, 0, 0, 0, 0, 0, 0, 0, 0, 0, 0, 0, 0, 0, 0, 0, 0, 0, 0, 0, 0, 0, 0, 0, 0, 0, 0, 0, 0, 0, 0, 0, 0, 0, 0, 0, 0, 0, 0, 0, 0, 0, 0, 0, 0, 0, 0, 0, 0, 0, 0, 0, 0, 0, 0, 0, 0, 0, 0, 0, 0, 0, 0, 0, 0, 0, 0, 0, 0, 0, 0, 0, 0, 0, 0, 0, 0, 0, 0, 0, 0, 0, 0, 0, 0, 0, 0, 0, 0, 0, 0, 0, 0, 0, 0, 0, 0, 0, 0, 0, 0, 0, 0, 0, 0, 0, 0, 0, 0, 0, 0, 0, 0, 0, 0, 0, 0, 0, 0, 0, 0, 0, 0, 0, 0, 0, 0, 0, 0, 0, 0, 0, 0, 0, 0, 0, 0, 0, 0, 0, 0, 0, 0, 0, 0, 0, 0, 0, 0, 0, 0, 0, 0, 0, 0, 0, 0, 0, 0, 0, 0, 0, 0, 0, 0, 0, 0, 0, 0, 0, 0, 0, 0, 0, 0, 0, 0, 0, 0, 0, 0, 0, 0, 0, 0, 0, 0, 0, 0, 0, 0, 0, 0, 0, 0, 0, 0, 0, 0, 0, 0, 0, 0, 0, 0, 0, 0, 0, 0, 0, 0, 0, 0, 0, 0, 0, 0, 0, 0, 0, 0, 0, 0, 0, 0, 0, 0])
_k = set([(1, 3), (1, 64), (3, 5), (5, 7), (7, 9), (9, 11), (11, 13), (13, 15), (15, 17), (17, 19), (19, 21), (21, 23), (23, 25), (25, 27), (27, 29), (29, 31), (31, 33), (33, 35), (35, 37), (37, 39), (39, 41), (41, 43), (43, 45), (45, 47), (47, 49), (49, 51), (51, 53), (53, 55), (55, 57), (57, 60), (60, 62), (62, 64), (65, 67), (65, 110), (66, 111), (66, 112), (67, 68), (68, 69), (69, 71), (70, 113), (70, 114), (71, 72), (72, 73), (73, 74), (74, 76), (75, 77), (75, 116), (76, 78), (77, 79), (78, 80), (79, 117), (80, 81), (81, 82), (82, 84), (83, 85), (83, 118), (84, 86), (85, 119), (86, 87), (87, 88), (88, 90), (89, 91), (89, 120), (90, 92), (91, 121), (92, 93), (93, 94), (94, 96), (95, 122), (95, 123), (96, 97), (97, 98), (98, 100), (99, 124), (99, 125), (100, 101), (101, 102), (102, 104), (103, 105), (103, 126), (104, 106), (105, 127), (106, 107), (107, 109), (108, 127), (108, 128), (109, 110), (111, 128), (112, 113), (114, 115), (115, 116), (117, 118), (119, 120), (121, 122), (123, 124), (125, 126), (129, 130), (129, 160), (130, 131), (131, 132), (132, 133), (133, 134), (134, 135), (135, 136), (136, 137), (137, 138), (138, 139), (139, 140), (140, 141), (141, 142), (142, 143), (143, 144), (144, 145), (145, 146), (146, 147), (147, 148), (148, 149), (149, 150), (150, 151), (151, 152), (152, 153), (153, 154), (154, 155), (155, 156), (156, 157), (157, 158), (158, 159), (159, 160), (226, 491), (226, 500), (234, 242), (234, 499), (242, 251), (243, 500), (243, 501), (251, 259), (259, 267), (267, 276), (268, 277), (268, 502), (276, 285), (277, 503), (285, 293), (293, 302), (294, 303), (294, 503), (302, 311), (303, 504), (311, 319), (319, 328), (320, 329), (320, 504), (328, 337), (329, 505), (337, 345), (345, 353), (353, 362), (354, 363), (354, 506), (362, 371), (363, 507), (371, 379), (379, 387), (387, 396), (388, 397), (388, 508), (396, 405), (397, 509), (405, 413), (413, 421), (421, 429), (429, 438), (430, 439), (430, 511), (438, 447), (439, 448), (447, 456), (448, 512), (456, 464), (464, 473), (465, 474), (465, 512), (473, 482), (474, 513), (482, 490), (490, 499), (491, 513), (501, 502), (505, 506), (507, 508), (509, 510), (510, 511), (514, 515), (514, 545), (515, 516), (516, 517), (517, 518), (518, 519), (519, 520), (520, 521), (521, 522), (522, 523), (523, 524), (524, 525), (525, 526), (526, 527), (527, 528), (528, 529), (529, 530), (530, 531), (531, 532), (532, 533), (533, 534), (534, 535), (535, 536), (536, 537), (537, 538), (538, 539), (539, 540), (540, 541), (541, 542), (542, 543), (543, 544), (544, 545)])
me_eye_1.attributes.new('sharp_edge', 'BOOLEAN', 'EDGE').data.foreach_set('value', [ (min(e.vertices), max(e.vertices)) in _k for e in me_eye_1.edges])
_k = {(1, 3): 1.0, (3, 5): 1.0, (5, 7): 1.0, (7, 9): 1.0, (9, 11): 1.0, (11, 13): 1.0, (13, 15): 1.0, (15, 17): 1.0, (17, 19): 1.0, (19, 21): 1.0, (21, 23): 1.0, (23, 25): 1.0, (25, 27): 1.0, (27, 29): 1.0, (29, 31): 1.0, (31, 33): 1.0, (33, 35): 1.0, (35, 37): 1.0, (37, 39): 1.0, (39, 41): 1.0, (41, 43): 1.0, (43, 45): 1.0, (45, 47): 1.0, (47, 49): 1.0, (49, 51): 1.0, (51, 53): 1.0, (53, 55): 1.0, (55, 57): 1.0, (57, 60): 1.0, (60, 62): 1.0, (62, 64): 1.0, (1, 64): 1.0, (66, 111): 1.0, (66, 112): 1.0, (70, 113): 1.0, (70, 114): 1.0, (75, 116): 1.0, (79, 117): 1.0, (83, 118): 1.0, (85, 119): 1.0, (89, 120): 1.0, (91, 121): 1.0, (95, 122): 1.0, (95, 123): 1.0, (99, 124): 1.0, (99, 125): 1.0, (103, 126): 1.0, (105, 127): 1.0, (108, 127): 1.0, (108, 128): 1.0, (65, 110): 1.0, (65, 67): 1.0, (67, 68): 1.0, (68, 69): 1.0, (69, 71): 1.0, (71, 72): 1.0, (72, 73): 1.0, (73, 74): 1.0, (74, 76): 1.0, (75, 77): 1.0, (76, 78): 1.0, (78, 80): 1.0, (77, 79): 1.0, (80, 81): 1.0, (81, 82): 1.0, (82, 84): 1.0, (83, 85): 1.0, (84, 86): 1.0, (86, 87): 1.0, (87, 88): 1.0, (88, 90): 1.0, (89, 91): 1.0, (90, 92): 1.0, (92, 93): 1.0, (93, 94): 1.0, (94, 96): 1.0, (96, 97): 1.0, (97, 98): 1.0, (98, 100): 1.0, (100, 101): 1.0, (101, 102): 1.0, (102, 104): 1.0, (103, 105): 1.0, (104, 106): 1.0, (106, 107): 1.0, (107, 109): 1.0, (109, 110): 1.0, (111, 128): 1.0, (112, 113): 1.0, (114, 115): 1.0, (115, 116): 1.0, (117, 118): 1.0, (119, 120): 1.0, (121, 122): 1.0, (123, 124): 1.0, (125, 126): 1.0, (268, 277): 1.0, (294, 303): 1.0, (320, 329): 1.0, (354, 363): 1.0, (388, 397): 1.0, (430, 439): 1.0, (439, 448): 1.0, (465, 474): 1.0, (226, 491): 1.0, (501, 502): 1.0, (505, 506): 1.0, (507, 508): 1.0, (509, 510): 1.0, (510, 511): 1.0, (226, 500): 1.0, (243, 500): 1.0, (243, 501): 1.0, (268, 502): 1.0, (277, 503): 1.0, (294, 503): 1.0, (303, 504): 1.0, (320, 504): 1.0, (329, 505): 1.0, (354, 506): 1.0, (363, 507): 1.0, (388, 508): 1.0, (397, 509): 1.0, (430, 511): 1.0, (448, 512): 1.0, (465, 512): 1.0, (474, 513): 1.0, (491, 513): 1.0}
me_eye_1.attributes.new('crease_edge', 'FLOAT', 'EDGE').data.foreach_set('value', [_k.get((min(e.vertices), max(e.vertices)), 0.0) for e in me_eye_1.edges])
_uv = me_eye_1.uv_layers.new(name='UVMap.001')
_uv.uv.foreach_set('vector', [0.3199, 0.3491, 0.3275, 0.3349, 0.3304, 0.3361, 0.3257, 0.3516, 0.3257, 0.3516, 0.3304, 0.3361, 0.3334, 0.3367, 0.3319, 0.3528, 0.3319, 0.3528, 0.3334, 0.3367, 0.3366, 0.3367, 0.3382, 0.3528, 0.3382, 0.3528, 0.3366, 0.3367, 0.3396, 0.3361, 0.3443, 0.3515, 0.3443, 0.3515, 0.3396, 0.3361, 0.3425, 0.3349, 0.3501, 0.3491, 0.3501, 0.3491, 0.3425, 0.3349, 0.3451, 0.3331, 0.3554, 0.3456, 0.3554, 0.3456, 0.3451, 0.3331, 0.3473, 0.3309, 0.3598, 0.3412, 0.3598, 0.3412, 0.3473, 0.3309, 0.3491, 0.3283, 0.3633, 0.336, 0.3633, 0.336, 0.3491, 0.3283, 0.3503, 0.3254, 0.3657, 0.3301, 0.3657, 0.3301, 0.3503, 0.3254, 0.3509, 0.3224, 0.367, 0.324, 0.367, 0.324, 0.3509, 0.3224, 0.3509, 0.3192, 0.367, 0.3177, 0.367, 0.3177, 0.3509, 0.3192, 0.3503, 0.3162, 0.3657, 0.3115, 0.3657, 0.3115, 0.3503, 0.3162, 0.3491, 0.3133, 0.3633, 0.3057, 0.3633, 0.3057, 0.3491, 0.3133, 0.3473, 0.3107, 0.3598, 0.3004, 0.3598, 0.3004, 0.3473, 0.3107, 0.3451, 0.3085, 0.3554, 0.296, 0.3554, 0.296, 0.3451, 0.3085, 0.3425, 0.3068, 0.3501, 0.2925, 0.3501, 0.2925, 0.3425, 0.3068, 0.3396, 0.3056, 0.3443, 0.2901, 0.3443, 0.2901, 0.3396, 0.3056, 0.3366, 0.3049, 0.3381, 0.2889, 0.3381, 0.2889, 0.3366, 0.3049, 0.3334, 0.3049, 0.3318, 0.2889, 0.3318, 0.2889, 0.3334, 0.3049, 0.3304, 0.3056, 0.3257, 0.2901, 0.3257, 0.2901, 0.3304, 0.3056, 0.3275, 0.3068, 0.3198, 0.2925, 0.3198, 0.2925, 0.3275, 0.3068, 0.3249, 0.3085, 0.3146, 0.296, 0.3146, 0.296, 0.3249, 0.3085, 0.3227, 0.3107, 0.3102, 0.3005, 0.3102, 0.3005, 0.3227, 0.3107, 0.3209, 0.3133, 0.3067, 0.3057, 0.3067, 0.3057, 0.3209, 0.3133, 0.3197, 0.3162, 0.3043, 0.3115, 0.3043, 0.3115, 0.3197, 0.3162, 0.3191, 0.3193, 0.303, 0.3177, 0.303, 0.3177, 0.3191, 0.3193, 0.3191, 0.3224, 0.303, 0.324, 0.303, 0.324, 0.3191, 0.3224, 0.3197, 0.3255, 0.3043, 0.3301, 0.3043, 0.3301, 0.3197, 0.3255, 0.3209, 0.3283, 0.3067, 0.336, 0.3067, 0.336, 0.3209, 0.3283, 0.3227, 0.3309, 0.3102, 0.3412, 0.3102, 0.3412, 0.3227, 0.3309, 0.3249, 0.3331, 0.3146, 0.3457, 0.3275, 0.3349, 0.335, 0.3208, 0.3304, 0.3361, 0.3304, 0.3361, 0.335, 0.3208, 0.3334, 0.3367, 0.3334, 0.3367, 0.335, 0.3208, 0.3366, 0.3367, 0.3366, 0.3367, 0.335, 0.3208, 0.3396, 0.3361, 0.3396, 0.3361, 0.335, 0.3208, 0.3425, 0.3349, 0.3425, 0.3349, 0.335, 0.3208, 0.3451, 0.3331, 0.3451, 0.3331, 0.335, 0.3208, 0.3473, 0.3309, 0.3473, 0.3309, 0.335, 0.3208, 0.3491, 0.3283, 0.3491, 0.3283, 0.335, 0.3208, 0.3503, 0.3254, 0.3503, 0.3254, 0.335, 0.3208, 0.3509, 0.3224, 0.3509, 0.3224, 0.335, 0.3208, 0.3509, 0.3192, 0.3509, 0.3192, 0.335, 0.3208, 0.3503, 0.3162, 0.3503, 0.3162, 0.335, 0.3208, 0.3491, 0.3133, 0.3491, 0.3133, 0.335, 0.3208, 0.3473, 0.3107, 0.3473, 0.3107, 0.335, 0.3208, 0.3451, 0.3085, 0.3451, 0.3085, 0.335, 0.3208, 0.3425, 0.3068, 0.3425, 0.3068, 0.335, 0.3208, 0.3396, 0.3056, 0.3396, 0.3056, 0.335, 0.3208, 0.3366, 0.3049, 0.3366, 0.3049, 0.335, 0.3208, 0.3334, 0.3049, 0.3334, 0.3049, 0.335, 0.3208, 0.3304, 0.3056, 0.3304, 0.3056, 0.335, 0.3208, 0.3275, 0.3068, 0.3275, 0.3068, 0.335, 0.3208, 0.3249, 0.3085, 0.3249, 0.3085, 0.335, 0.3208, 0.3227, 0.3107, 0.3227, 0.3107, 0.335, 0.3208, 0.3209, 0.3133, 0.3209, 0.3133, 0.335, 0.3208, 0.3197, 0.3162, 0.3197, 0.3162, 0.335, 0.3208, 0.3191, 0.3193, 0.3191, 0.3193, 0.335, 0.3208, 0.3191, 0.3224, 0.3191, 0.3224, 0.335, 0.3208, 0.3197, 0.3255, 0.3197, 0.3255, 0.335, 0.3208, 0.3209, 0.3283, 0.3209, 0.3283, 0.335, 0.3208, 0.3227, 0.3309, 0.3227, 0.3309, 0.335, 0.3208, 0.3249, 0.3331, 0.3249, 0.3331, 0.335, 0.3208, 0.3275, 0.3349, 0.3146, 0.3457, 0.3249, 0.3331, 0.3275, 0.3349, 0.3199, 0.3491, 0.8481, 0.9561, 0.7803, 0.8294, 0.7984, 0.8173, 0.8895, 0.9284, 0.802, 0.9752, 0.7603, 0.8377, 0.7803, 0.8294, 0.8481, 0.9561, 0.7531, 0.9849, 0.7391, 0.8419, 0.7603, 0.8377, 0.802, 0.9752, 0.7033, 0.9849, 0.7174, 0.8419, 0.7391, 0.8419, 0.7531, 0.9849, 0.6544, 0.9751, 0.6961, 0.8377, 0.7174, 0.8419, 0.7033, 0.9849, 0.6084, 0.9561, 0.6761, 0.8294, 0.6961, 0.8377, 0.6544, 0.9751, 0.5669, 0.9284, 0.6581, 0.8173, 0.6761, 0.8294, 0.6084, 0.9561, 0.5317, 0.8931, 0.6428, 0.802, 0.6581, 0.8173, 0.5669, 0.9284, 0.504, 0.8517, 0.6307, 0.784, 0.6428, 0.802, 0.5317, 0.8931, 0.4752, 0.7069, 0.6182, 0.721, 0.6182, 0.7427, 0.4752, 0.7568, 0.4849, 0.6581, 0.6224, 0.6998, 0.6182, 0.721, 0.4752, 0.7069, 0.504, 0.612, 0.6307, 0.6797, 0.6224, 0.6998, 0.4849, 0.6581, 0.5669, 0.5353, 0.6581, 0.6464, 0.6428, 0.6617, 0.5317, 0.5706, 0.6084, 0.5076, 0.6761, 0.6344, 0.6581, 0.6464, 0.5669, 0.5353, 0.6544, 0.4886, 0.6961, 0.6261, 0.6761, 0.6344, 0.6084, 0.5076, 0.7532, 0.4788, 0.7391, 0.6218, 0.7174, 0.6218, 0.7033, 0.4788, 0.802, 0.4886, 0.7603, 0.6261, 0.7391, 0.6218, 0.7532, 0.4788, 0.8481, 0.5076, 0.7803, 0.6343, 0.7603, 0.6261, 0.802, 0.4886, 0.8895, 0.5353, 0.7984, 0.6464, 0.7803, 0.6343, 0.8481, 0.5076, 0.9248, 0.5706, 0.8137, 0.6617, 0.7984, 0.6464, 0.8895, 0.5353, 0.9525, 0.612, 0.8257, 0.6797, 0.8137, 0.6617, 0.9248, 0.5706, 0.9715, 0.6581, 0.834, 0.6998, 0.8257, 0.6797, 0.9525, 0.612, 0.9813, 0.7069, 0.8383, 0.721, 0.834, 0.6998, 0.9715, 0.6581, 0.9813, 0.7568, 0.8383, 0.7427, 0.8383, 0.721, 0.9813, 0.7069, 0.9525, 0.8517, 0.8257, 0.784, 0.834, 0.7639, 0.9715, 0.8057, 0.9248, 0.8932, 0.8137, 0.802, 0.8257, 0.784, 0.9525, 0.8517, 0.8895, 0.9284, 0.7984, 0.8173, 0.8137, 0.802, 0.9248, 0.8932, 0.4849, 0.8057, 0.6224, 0.764, 0.6307, 0.784, 0.504, 0.8517, 0.4752, 0.7568, 0.6182, 0.7427, 0.6224, 0.764, 0.4849, 0.8057, 0.5317, 0.5706, 0.6428, 0.6617, 0.6307, 0.6797, 0.504, 0.612, 0.7033, 0.4788, 0.7174, 0.6218, 0.6961, 0.6261, 0.6544, 0.4886, 0.9715, 0.8057, 0.834, 0.7639, 0.8383, 0.7427, 0.9813, 0.7568, 0.7732, 0.4442, 0.7932, 0.3784, 0.808, 0.3814, 0.8013, 0.4498, 0.8013, 0.4498, 0.808, 0.3814, 0.8232, 0.3814, 0.8298, 0.4499, 0.8298, 0.4499, 0.8232, 0.3814, 0.838, 0.3785, 0.8578, 0.4442, 0.8578, 0.4442, 0.838, 0.3785, 0.852, 0.3727, 0.8843, 0.4333, 0.8843, 0.4333, 0.852, 0.3727, 0.8646, 0.3643, 0.9081, 0.4175, 0.9081, 0.4175, 0.8646, 0.3643, 0.8753, 0.3536, 0.9283, 0.3972, 0.9283, 0.3972, 0.8753, 0.3536, 0.8837, 0.341, 0.9443, 0.3734, 0.9443, 0.3734, 0.8837, 0.341, 0.8895, 0.327, 0.9552, 0.347, 0.9552, 0.347, 0.8895, 0.327, 0.8925, 0.3122, 0.9608, 0.3189, 0.9608, 0.3189, 0.8925, 0.3122, 0.8925, 0.2971, 0.9607, 0.2904, 0.9607, 0.2904, 0.8925, 0.2971, 0.8895, 0.2822, 0.9551, 0.2624, 0.9551, 0.2624, 0.8895, 0.2822, 0.8837, 0.2683, 0.9442, 0.2361, 0.9442, 0.2361, 0.8837, 0.2683, 0.8754, 0.2557, 0.9284, 0.2123, 0.9284, 0.2123, 0.8754, 0.2557, 0.8647, 0.245, 0.9083, 0.1921, 0.9083, 0.1921, 0.8647, 0.245, 0.8521, 0.2366, 0.8846, 0.1763, 0.8846, 0.1763, 0.8521, 0.2366, 0.8382, 0.2308, 0.8583, 0.1653, 0.8583, 0.1653, 0.8382, 0.2308, 0.8234, 0.2278, 0.8303, 0.1595, 0.8303, 0.1595, 0.8234, 0.2278, 0.8083, 0.2278, 0.8018, 0.1595, 0.8018, 0.1595, 0.8083, 0.2278, 0.7934, 0.2307, 0.7737, 0.165, 0.7737, 0.165, 0.7934, 0.2307, 0.7794, 0.2365, 0.7472, 0.1758, 0.7472, 0.1758, 0.7794, 0.2365, 0.7669, 0.2449, 0.7235, 0.1916, 0.7235, 0.1916, 0.7669, 0.2449, 0.7561, 0.2555, 0.7032, 0.2119, 0.7032, 0.2119, 0.7561, 0.2555, 0.7477, 0.2681, 0.6872, 0.2355, 0.6872, 0.2355, 0.7477, 0.2681, 0.7419, 0.282, 0.6762, 0.262, 0.6762, 0.262, 0.7419, 0.282, 0.7389, 0.2969, 0.6705, 0.29, 0.6705, 0.29, 0.7389, 0.2969, 0.7388, 0.312, 0.6705, 0.3185, 0.6705, 0.3185, 0.7388, 0.312, 0.7418, 0.3269, 0.676, 0.3466, 0.676, 0.3466, 0.7418, 0.3269, 0.7475, 0.3409, 0.6868, 0.3731, 0.6868, 0.3731, 0.7475, 0.3409, 0.7559, 0.3535, 0.7027, 0.3969, 0.7027, 0.3969, 0.7559, 0.3535, 0.7666, 0.3642, 0.7229, 0.4173, 0.7229, 0.4173, 0.7666, 0.3642, 0.7792, 0.3726, 0.7468, 0.4331, 0.7932, 0.3784, 0.8157, 0.3046, 0.808, 0.3814, 0.808, 0.3814, 0.8157, 0.3046, 0.8232, 0.3814, 0.8232, 0.3814, 0.8157, 0.3046, 0.838, 0.3785, 0.838, 0.3785, 0.8157, 0.3046, 0.852, 0.3727, 0.852, 0.3727, 0.8157, 0.3046, 0.8646, 0.3643, 0.8646, 0.3643, 0.8157, 0.3046, 0.8753, 0.3536, 0.8753, 0.3536, 0.8157, 0.3046, 0.8837, 0.341, 0.8837, 0.341, 0.8157, 0.3046, 0.8895, 0.327, 0.8895, 0.327, 0.8157, 0.3046, 0.8925, 0.3122, 0.8925, 0.3122, 0.8157, 0.3046, 0.8925, 0.2971, 0.8925, 0.2971, 0.8157, 0.3046, 0.8895, 0.2822, 0.8895, 0.2822, 0.8157, 0.3046, 0.8837, 0.2683, 0.8837, 0.2683, 0.8157, 0.3046, 0.8754, 0.2557, 0.8754, 0.2557, 0.8157, 0.3046, 0.8647, 0.245, 0.8647, 0.245, 0.8157, 0.3046, 0.8521, 0.2366, 0.8521, 0.2366, 0.8157, 0.3046, 0.8382, 0.2308, 0.8382, 0.2308, 0.8157, 0.3046, 0.8234, 0.2278, 0.8234, 0.2278, 0.8157, 0.3046, 0.8083, 0.2278, 0.8083, 0.2278, 0.8157, 0.3046, 0.7934, 0.2307, 0.7934, 0.2307, 0.8157, 0.3046, 0.7794, 0.2365, 0.7794, 0.2365, 0.8157, 0.3046, 0.7669, 0.2449, 0.7669, 0.2449, 0.8157, 0.3046, 0.7561, 0.2555, 0.7561, 0.2555, 0.8157, 0.3046, 0.7477, 0.2681, 0.7477, 0.2681, 0.8157, 0.3046, 0.7419, 0.282, 0.7419, 0.282, 0.8157, 0.3046, 0.7389, 0.2969, 0.7389, 0.2969, 0.8157, 0.3046, 0.7388, 0.312, 0.7388, 0.312, 0.8157, 0.3046, 0.7418, 0.3269, 0.7418, 0.3269, 0.8157, 0.3046, 0.7475, 0.3409, 0.7475, 0.3409, 0.8157, 0.3046, 0.7559, 0.3535, 0.7559, 0.3535, 0.8157, 0.3046, 0.7666, 0.3642, 0.7666, 0.3642, 0.8157, 0.3046, 0.7792, 0.3726, 0.7792, 0.3726, 0.8157, 0.3046, 0.7932, 0.3784, 0.7468, 0.4331, 0.7792, 0.3726, 0.7932, 0.3784, 0.7732, 0.4442, 0.6516, 0.3203, 0.6518, 0.2881, 0.6705, 0.29, 0.6705, 0.3185, 0.9202, 0.1777, 0.9429, 0.2004, 0.9284, 0.2123, 0.9083, 0.1921, 0.7115, 0.177, 0.7384, 0.1592, 0.7472, 0.1758, 0.7235, 0.1916, 0.7378, 0.4499, 0.7109, 0.4319, 0.7229, 0.4173, 0.7468, 0.4331, 0.9796, 0.3207, 0.9733, 0.3524, 0.9552, 0.347, 0.9608, 0.3189, 0.6701, 0.382, 0.6578, 0.3521, 0.676, 0.3466, 0.6868, 0.3731, 0.8638, 0.1472, 0.8936, 0.1597, 0.8846, 0.1763, 0.8583, 0.1653, 0.8933, 0.45, 0.8634, 0.4624, 0.8578, 0.4442, 0.8843, 0.4333, 0.6518, 0.2881, 0.6581, 0.2564, 0.6762, 0.262, 0.6705, 0.29, 0.6705, 0.2266, 0.6885, 0.1997, 0.7032, 0.2119, 0.6872, 0.2355, 0.9732, 0.2568, 0.9795, 0.2885, 0.9607, 0.2904, 0.9551, 0.2624, 0.9733, 0.3524, 0.961, 0.3823, 0.9443, 0.3734, 0.9552, 0.347, 0.8, 0.1407, 0.8322, 0.1408, 0.8303, 0.1595, 0.8018, 0.1595, 0.943, 0.4093, 0.9201, 0.432, 0.9081, 0.4175, 0.9283, 0.3972, 0.9429, 0.2004, 0.9608, 0.2271, 0.9442, 0.2361, 0.9284, 0.2123, 0.7995, 0.4686, 0.7677, 0.4623, 0.7732, 0.4442, 0.8013, 0.4498, 0.6885, 0.1997, 0.7115, 0.177, 0.7235, 0.1916, 0.7032, 0.2119, 0.7677, 0.4623, 0.7378, 0.4499, 0.7468, 0.4331, 0.7732, 0.4442, 0.7384, 0.1592, 0.7683, 0.1468, 0.7737, 0.165, 0.7472, 0.1758, 0.7109, 0.4319, 0.688, 0.409, 0.7027, 0.3969, 0.7229, 0.4173, 0.6578, 0.3521, 0.6516, 0.3203, 0.6705, 0.3185, 0.676, 0.3466, 0.9201, 0.432, 0.8933, 0.45, 0.8843, 0.4333, 0.9081, 0.4175, 0.8936, 0.1597, 0.9202, 0.1777, 0.9083, 0.1921, 0.8846, 0.1763, 0.8634, 0.4624, 0.8317, 0.4686, 0.8298, 0.4499, 0.8578, 0.4442, 0.9795, 0.2885, 0.9796, 0.3207, 0.9608, 0.3189, 0.9607, 0.2904, 0.7683, 0.1468, 0.8, 0.1407, 0.8018, 0.1595, 0.7737, 0.165, 0.8322, 0.1408, 0.8638, 0.1472, 0.8583, 0.1653, 0.8303, 0.1595, 0.6581, 0.2564, 0.6705, 0.2266, 0.6872, 0.2355, 0.6762, 0.262, 0.8317, 0.4686, 0.7995, 0.4686, 0.8013, 0.4498, 0.8298, 0.4499, 0.9608, 0.2271, 0.9732, 0.2568, 0.9551, 0.2624, 0.9442, 0.2361, 0.688, 0.409, 0.6701, 0.382, 0.6868, 0.3731, 0.7027, 0.3969, 0.961, 0.3823, 0.943, 0.4093, 0.9283, 0.3972, 0.9443, 0.3734, 0.2584, 0.4708, 0.2727, 0.4424, 0.2973, 0.4522, 0.2891, 0.4823, 0.2422, 0.5032, 0.2584, 0.4708, 0.2891, 0.4823, 0.2793, 0.5175, 0.2218, 0.5437, 0.2422, 0.5032, 0.2793, 0.5175, 0.2669, 0.5611, 0.1971, 0.5931, 0.2218, 0.5437, 0.2669, 0.5611, 0.2509, 0.616, 0.2958, 0.3967, 0.306, 0.3765, 0.3173, 0.3809, 0.3112, 0.4025, 0.2848, 0.4184, 0.2958, 0.3967, 0.3112, 0.4025, 0.3047, 0.426, 0.2727, 0.4424, 0.2848, 0.4184, 0.3047, 0.426, 0.2973, 0.4522, 0.2669, 0.5611, 0.2793, 0.5175, 0.3185, 0.5239, 0.315, 0.57, 0.2509, 0.616, 0.2669, 0.5611, 0.315, 0.57, 0.31, 0.6286, 0.3112, 0.4025, 0.3173, 0.3809, 0.3292, 0.383, 0.3275, 0.4053, 0.3047, 0.426, 0.3112, 0.4025, 0.3275, 0.4053, 0.3256, 0.4296, 0.2973, 0.4522, 0.3047, 0.426, 0.3256, 0.4296, 0.3236, 0.4571, 0.2891, 0.4823, 0.2973, 0.4522, 0.3236, 0.4571, 0.3214, 0.4876, 0.2793, 0.5175, 0.2891, 0.4823, 0.3214, 0.4876, 0.3185, 0.5239, 0.3214, 0.4876, 0.3236, 0.4571, 0.3503, 0.4562, 0.3541, 0.4868, 0.3185, 0.5239, 0.3214, 0.4876, 0.3541, 0.4868, 0.3584, 0.5233, 0.315, 0.57, 0.3185, 0.5239, 0.3584, 0.5233, 0.3642, 0.5679, 0.31, 0.6286, 0.315, 0.57, 0.3642, 0.5679, 0.3724, 0.6286, 0.3275, 0.4053, 0.3292, 0.383, 0.3413, 0.3827, 0.3439, 0.405, 0.3256, 0.4296, 0.3275, 0.4053, 0.3439, 0.405, 0.3469, 0.4292, 0.3236, 0.4571, 0.3256, 0.4296, 0.3469, 0.4292, 0.3503, 0.4562, 0.3469, 0.4292, 0.3439, 0.405, 0.36, 0.4014, 0.3676, 0.4246, 0.3503, 0.4562, 0.3469, 0.4292, 0.3676, 0.4246, 0.3762, 0.4502, 0.3541, 0.4868, 0.3503, 0.4562, 0.3762, 0.4502, 0.3859, 0.4796, 0.3584, 0.5233, 0.3541, 0.4868, 0.3859, 0.4796, 0.3975, 0.5149, 0.3642, 0.5679, 0.3584, 0.5233, 0.3975, 0.5149, 0.4118, 0.5565, 0.3724, 0.6286, 0.3642, 0.5679, 0.4118, 0.5565, 0.4317, 0.6116, 0.3439, 0.405, 0.3413, 0.3827, 0.3531, 0.3801, 0.36, 0.4014, 0.4118, 0.5565, 0.3975, 0.5149, 0.4338, 0.4985, 0.4559, 0.5367, 0.4317, 0.6116, 0.4118, 0.5565, 0.4559, 0.5367, 0.4847, 0.5852, 0.36, 0.4014, 0.3531, 0.3801, 0.3642, 0.3752, 0.3751, 0.3948, 0.3676, 0.4246, 0.36, 0.4014, 0.3751, 0.3948, 0.3872, 0.4161, 0.3762, 0.4502, 0.3676, 0.4246, 0.3872, 0.4161, 0.4004, 0.4394, 0.3859, 0.4796, 0.3762, 0.4502, 0.4004, 0.4394, 0.4154, 0.4662, 0.3975, 0.5149, 0.3859, 0.4796, 0.4154, 0.4662, 0.4338, 0.4985, 0.4154, 0.4662, 0.4004, 0.4394, 0.422, 0.4243, 0.442, 0.4479, 0.4338, 0.4985, 0.4154, 0.4662, 0.442, 0.4479, 0.4658, 0.4754, 0.4559, 0.5367, 0.4338, 0.4985, 0.4658, 0.4754, 0.495, 0.5092, 0.3642, 0.3752, 0.3539, 0.3568, 0.3604, 0.3522, 0.3741, 0.3684, 0.4847, 0.5852, 0.4559, 0.5367, 0.495, 0.5092, 0.5306, 0.5503, 0.3751, 0.3948, 0.3642, 0.3752, 0.3741, 0.3684, 0.3887, 0.3854, 0.3872, 0.4161, 0.3751, 0.3948, 0.3887, 0.3854, 0.4045, 0.4038, 0.4004, 0.4394, 0.3872, 0.4161, 0.4045, 0.4038, 0.422, 0.4243, 0.4045, 0.4038, 0.3887, 0.3854, 0.4, 0.3735, 0.419, 0.3884, 0.422, 0.4243, 0.4045, 0.4038, 0.419, 0.3884, 0.4402, 0.4052, 0.442, 0.4479, 0.422, 0.4243, 0.4402, 0.4052, 0.4647, 0.4247, 0.4658, 0.4754, 0.442, 0.4479, 0.4647, 0.4247, 0.4927, 0.4467, 0.495, 0.5092, 0.4658, 0.4754, 0.4927, 0.4467, 0.5277, 0.4745, 0.5306, 0.5503, 0.495, 0.5092, 0.5277, 0.4745, 0.5718, 0.5099, 0.3887, 0.3854, 0.3741, 0.3684, 0.3825, 0.3596, 0.4, 0.3735, 0.5277, 0.4745, 0.4927, 0.4467, 0.5137, 0.4136, 0.5538, 0.4342, 0.5718, 0.5099, 0.5277, 0.4745, 0.5538, 0.4342, 0.6057, 0.4606, 0.4, 0.3735, 0.3825, 0.3596, 0.3889, 0.3494, 0.409, 0.3597, 0.419, 0.3884, 0.4, 0.3735, 0.409, 0.3597, 0.4307, 0.3708, 0.4402, 0.4052, 0.419, 0.3884, 0.4307, 0.3708, 0.4547, 0.3831, 0.4647, 0.4247, 0.4402, 0.4052, 0.4547, 0.3831, 0.4819, 0.3971, 0.4927, 0.4467, 0.4647, 0.4247, 0.4819, 0.3971, 0.5137, 0.4136, 0.4819, 0.3971, 0.4547, 0.3831, 0.4644, 0.3585, 0.4939, 0.3671, 0.5137, 0.4136, 0.4819, 0.3971, 0.4939, 0.3671, 0.5286, 0.3774, 0.5538, 0.4342, 0.5137, 0.4136, 0.5286, 0.3774, 0.5716, 0.3898, 0.3889, 0.3494, 0.3701, 0.3398, 0.3731, 0.3324, 0.3934, 0.3382, 0.6057, 0.4606, 0.5538, 0.4342, 0.5716, 0.3898, 0.6245, 0.4044, 0.409, 0.3597, 0.3889, 0.3494, 0.3934, 0.3382, 0.415, 0.3443, 0.4307, 0.3708, 0.409, 0.3597, 0.415, 0.3443, 0.4383, 0.351, 0.4547, 0.3831, 0.4307, 0.3708, 0.4383, 0.351, 0.4644, 0.3585, 0.415, 0.3443, 0.3934, 0.3382, 0.3956, 0.3263, 0.4181, 0.3281, 0.4383, 0.351, 0.415, 0.3443, 0.4181, 0.3281, 0.4423, 0.3302, 0.4644, 0.3585, 0.4383, 0.351, 0.4423, 0.3302, 0.4689, 0.3325, 0.4939, 0.3671, 0.4644, 0.3585, 0.4689, 0.3325, 0.5, 0.3353, 0.5286, 0.3774, 0.4939, 0.3671, 0.5, 0.3353, 0.5361, 0.3388, 0.5716, 0.3898, 0.5286, 0.3774, 0.5361, 0.3388, 0.58, 0.3429, 0.6245, 0.4044, 0.5716, 0.3898, 0.58, 0.3429, 0.6356, 0.3481, 0.5361, 0.3388, 0.5, 0.3353, 0.4996, 0.3029, 0.5364, 0.2993, 0.58, 0.3429, 0.5361, 0.3388, 0.5364, 0.2993, 0.5797, 0.2952, 0.6356, 0.3481, 0.58, 0.3429, 0.5797, 0.2952, 0.6362, 0.2903, 0.4181, 0.3281, 0.3956, 0.3263, 0.3954, 0.3141, 0.4178, 0.3115, 0.4423, 0.3302, 0.4181, 0.3281, 0.4178, 0.3115, 0.442, 0.3089, 0.4689, 0.3325, 0.4423, 0.3302, 0.442, 0.3089, 0.4691, 0.3061, 0.5, 0.3353, 0.4689, 0.3325, 0.4691, 0.3061, 0.4996, 0.3029, 0.4691, 0.3061, 0.442, 0.3089, 0.4376, 0.288, 0.4635, 0.28, 0.4996, 0.3029, 0.4691, 0.3061, 0.4635, 0.28, 0.4931, 0.271, 0.5364, 0.2993, 0.4996, 0.3029, 0.4931, 0.271, 0.5284, 0.2604, 0.5797, 0.2952, 0.5364, 0.2993, 0.5284, 0.2604, 0.5712, 0.2479, 0.3954, 0.3141, 0.3743, 0.3165, 0.3726, 0.3087, 0.3928, 0.3022, 0.6362, 0.2903, 0.5797, 0.2952, 0.5712, 0.2479, 0.6266, 0.2323, 0.4178, 0.3115, 0.3954, 0.3141, 0.3928, 0.3022, 0.4142, 0.2954, 0.442, 0.3089, 0.4178, 0.3115, 0.4142, 0.2954, 0.4376, 0.288, 0.6266, 0.2323, 0.5712, 0.2479, 0.5532, 0.2025, 0.6059, 0.1756, 0.4142, 0.2954, 0.3928, 0.3022, 0.3881, 0.291, 0.4078, 0.2802, 0.4376, 0.288, 0.4142, 0.2954, 0.4078, 0.2802, 0.4291, 0.2685, 0.4635, 0.28, 0.4376, 0.288, 0.4291, 0.2685, 0.4531, 0.2555, 0.4931, 0.271, 0.4635, 0.28, 0.4531, 0.2555, 0.4804, 0.241, 0.5284, 0.2604, 0.4931, 0.271, 0.4804, 0.241, 0.5133, 0.2234, 0.5712, 0.2479, 0.5284, 0.2604, 0.5133, 0.2234, 0.5532, 0.2025, 0.5133, 0.2234, 0.4804, 0.241, 0.4624, 0.2135, 0.4905, 0.1903, 0.5532, 0.2025, 0.5133, 0.2234, 0.4905, 0.1903, 0.5256, 0.1614, 0.6059, 0.1756, 0.5532, 0.2025, 0.5256, 0.1614, 0.5733, 0.1223, 0.4078, 0.2802, 0.3881, 0.291, 0.3812, 0.281, 0.3984, 0.2665, 0.4291, 0.2685, 0.4078, 0.2802, 0.3984, 0.2665, 0.4171, 0.2509, 0.4531, 0.2555, 0.4291, 0.2685, 0.4171, 0.2509, 0.4382, 0.2334, 0.4804, 0.241, 0.4531, 0.2555, 0.4382, 0.2334, 0.4624, 0.2135, 0.4382, 0.2334, 0.4171, 0.2509, 0.4018, 0.2361, 0.4191, 0.2146, 0.4624, 0.2135, 0.4382, 0.2334, 0.4191, 0.2146, 0.4388, 0.1904, 0.4905, 0.1903, 0.4624, 0.2135, 0.4388, 0.1904, 0.462, 0.1619, 0.5256, 0.1614, 0.4905, 0.1903, 0.462, 0.1619, 0.4909, 0.1262, 0.5733, 0.1223, 0.5256, 0.1614, 0.4909, 0.1262, 0.5273, 0.08001, 0.3984, 0.2665, 0.3812, 0.281, 0.3724, 0.2726, 0.3865, 0.255, 0.4171, 0.2509, 0.3984, 0.2665, 0.3865, 0.255, 0.4018, 0.2361, 0.5273, 0.08001, 0.4909, 0.1262, 0.4502, 0.0987, 0.4757, 0.04903, 0.3865, 0.255, 0.3724, 0.2726, 0.3622, 0.266, 0.3726, 0.2459, 0.4018, 0.2361, 0.3865, 0.255, 0.3726, 0.2459, 0.384, 0.2243, 0.4191, 0.2146, 0.4018, 0.2361, 0.384, 0.2243, 0.3966, 0.2001, 0.4388, 0.1904, 0.4191, 0.2146, 0.3966, 0.2001, 0.4112, 0.1724, 0.462, 0.1619, 0.4388, 0.1904, 0.4112, 0.1724, 0.4285, 0.14, 0.4909, 0.1262, 0.462, 0.1619, 0.4285, 0.14, 0.4502, 0.0987, 0.3724, 0.2726, 0.3592, 0.2891, 0.3525, 0.2848, 0.3622, 0.266, 0.4285, 0.14, 0.4112, 0.1724, 0.3807, 0.1599, 0.3916, 0.1244, 0.4502, 0.0987, 0.4285, 0.14, 0.3916, 0.1244, 0.4045, 0.08096, 0.4757, 0.04903, 0.4502, 0.0987, 0.4045, 0.08096, 0.421, 0.02594, 0.3726, 0.2459, 0.3622, 0.266, 0.351, 0.2615, 0.3572, 0.2398, 0.384, 0.2243, 0.3726, 0.2459, 0.3572, 0.2398, 0.3642, 0.2163, 0.3966, 0.2001, 0.384, 0.2243, 0.3642, 0.2163, 0.3717, 0.1902, 0.4112, 0.1724, 0.3966, 0.2001, 0.3717, 0.1902, 0.3807, 0.1599, 0.3717, 0.1902, 0.3642, 0.2163, 0.3431, 0.2121, 0.3455, 0.1849, 0.3807, 0.1599, 0.3717, 0.1902, 0.3455, 0.1849, 0.3484, 0.1541, 0.3916, 0.1244, 0.3807, 0.1599, 0.3484, 0.1541, 0.352, 0.1162, 0.4045, 0.08096, 0.3916, 0.1244, 0.352, 0.1162, 0.3563, 0.07196, 0.421, 0.02594, 0.4045, 0.08096, 0.3563, 0.07196, 0.3623, 0.0137, 0.3572, 0.2398, 0.351, 0.2615, 0.339, 0.2593, 0.3408, 0.2368, 0.3642, 0.2163, 0.3572, 0.2398, 0.3408, 0.2368, 0.3431, 0.2121, 0.3623, 0.0137, 0.3563, 0.07196, 0.307, 0.07171, 0.3016, 0.01232, 0.3408, 0.2368, 0.339, 0.2593, 0.3269, 0.2594, 0.3243, 0.2371, 0.3431, 0.2121, 0.3408, 0.2368, 0.3243, 0.2371, 0.3215, 0.2125, 0.3455, 0.1849, 0.3431, 0.2121, 0.3215, 0.2125, 0.3186, 0.1852, 0.3484, 0.1541, 0.3455, 0.1849, 0.3186, 0.1852, 0.3154, 0.1537, 0.352, 0.1162, 0.3484, 0.1541, 0.3154, 0.1537, 0.3116, 0.1171, 0.3563, 0.07196, 0.352, 0.1162, 0.3116, 0.1171, 0.307, 0.07171, 0.3154, 0.1537, 0.3186, 0.1852, 0.2922, 0.1908, 0.2829, 0.1607, 0.3116, 0.1171, 0.3154, 0.1537, 0.2829, 0.1607, 0.2718, 0.1252, 0.307, 0.07171, 0.3116, 0.1171, 0.2718, 0.1252, 0.2583, 0.08175, 0.3269, 0.2594, 0.3293, 0.2806, 0.3215, 0.2823, 0.3149, 0.262, 0.3016, 0.01232, 0.307, 0.07171, 0.2583, 0.08175, 0.2399, 0.02274, 0.3243, 0.2371, 0.3269, 0.2594, 0.3149, 0.262, 0.308, 0.2405, 0.3215, 0.2125, 0.3243, 0.2371, 0.308, 0.2405, 0.3005, 0.2171, 0.3186, 0.1852, 0.3215, 0.2125, 0.3005, 0.2171, 0.2922, 0.1908, 0.3005, 0.2171, 0.308, 0.2405, 0.2927, 0.247, 0.2807, 0.2254, 0.2922, 0.1908, 0.3005, 0.2171, 0.2807, 0.2254, 0.2675, 0.2016, 0.2829, 0.1607, 0.2922, 0.1908, 0.2675, 0.2016, 0.2525, 0.174, 0.2718, 0.1252, 0.2829, 0.1607, 0.2525, 0.174, 0.2344, 0.1409, 0.2583, 0.08175, 0.2718, 0.1252, 0.2344, 0.1409, 0.2124, 0.1008, 0.2399, 0.02274, 0.2583, 0.08175, 0.2124, 0.1008, 0.1834, 0.04942, 0.308, 0.2405, 0.3149, 0.262, 0.3037, 0.2668, 0.2927, 0.247, 0.2124, 0.1008, 0.2344, 0.1409, 0.2011, 0.1641, 0.1714, 0.1286, 0.1834, 0.04942, 0.2124, 0.1008, 0.1714, 0.1286, 0.1349, 0.08511, 0.2927, 0.247, 0.3037, 0.2668, 0.2938, 0.2738, 0.2791, 0.2566, 0.2807, 0.2254, 0.2927, 0.247, 0.2791, 0.2566, 0.2631, 0.2378, 0.2675, 0.2016, 0.2807, 0.2254, 0.2631, 0.2378, 0.2454, 0.2168, 0.2525, 0.174, 0.2675, 0.2016, 0.2454, 0.2168, 0.2249, 0.1923, 0.2344, 0.1409, 0.2525, 0.174, 0.2249, 0.1923, 0.2011, 0.1641, 0.2249, 0.1923, 0.2454, 0.2168, 0.2267, 0.2362, 0.2017, 0.2163, 0.2011, 0.1641, 0.2249, 0.1923, 0.2017, 0.2163, 0.1727, 0.193, 0.1714, 0.1286, 0.2011, 0.1641, 0.1727, 0.193, 0.1369, 0.1641, 0.1349, 0.08511, 0.1714, 0.1286, 0.1369, 0.1641, 0.09139, 0.1266, 0.2791, 0.2566, 0.2938, 0.2738, 0.2852, 0.2826, 0.2674, 0.2685, 0.2631, 0.2378, 0.2791, 0.2566, 0.2674, 0.2685, 0.2483, 0.2534, 0.2454, 0.2168, 0.2631, 0.2378, 0.2483, 0.2534, 0.2267, 0.2362, 0.2483, 0.2534, 0.2674, 0.2685, 0.2584, 0.2826, 0.2364, 0.2713, 0.2267, 0.2362, 0.2483, 0.2534, 0.2364, 0.2713, 0.212, 0.2588, 0.2017, 0.2163, 0.2267, 0.2362, 0.212, 0.2588, 0.184, 0.2445, 0.1727, 0.193, 0.2017, 0.2163, 0.184, 0.2445, 0.1506, 0.2272, 0.1369, 0.1641, 0.1727, 0.193, 0.1506, 0.2272, 0.1099, 0.2061, 0.09139, 0.1266, 0.1369, 0.1641, 0.1099, 0.2061, 0.0552, 0.1776, 0.2674, 0.2685, 0.2852, 0.2826, 0.2787, 0.2929, 0.2584, 0.2826, 0.1099, 0.2061, 0.1506, 0.2272, 0.1354, 0.2651, 0.09072, 0.2525, 0.2787, 0.2929, 0.2977, 0.3026, 0.2948, 0.3101, 0.2742, 0.3043, 0.0552, 0.1776, 0.1099, 0.2061, 0.09072, 0.2525, 0.03407, 0.2365, 0.2584, 0.2826, 0.2787, 0.2929, 0.2742, 0.3043, 0.2525, 0.2982, 0.2364, 0.2713, 0.2584, 0.2826, 0.2525, 0.2982, 0.2287, 0.2915, 0.212, 0.2588, 0.2364, 0.2713, 0.2287, 0.2915, 0.2024, 0.284, 0.184, 0.2445, 0.212, 0.2588, 0.2024, 0.284, 0.172, 0.2754, 0.1506, 0.2272, 0.184, 0.2445, 0.172, 0.2754, 0.1354, 0.2651, 0.172, 0.2754, 0.2024, 0.284, 0.1972, 0.3105, 0.166, 0.3082, 0.1354, 0.2651, 0.172, 0.2754, 0.166, 0.3082, 0.1289, 0.3055, 0.09072, 0.2525, 0.1354, 0.2651, 0.1289, 0.3055, 0.08287, 0.3022, 0.2742, 0.3043, 0.2948, 0.3101, 0.2934, 0.318, 0.2722, 0.3163, 0.03407, 0.2365, 0.09072, 0.2525, 0.08287, 0.3022, 0.02091, 0.2979, 0.2525, 0.2982, 0.2742, 0.3043, 0.2722, 0.3163, 0.2496, 0.3146, 0.2287, 0.2915, 0.2525, 0.2982, 0.2496, 0.3146, 0.2251, 0.3126, 0.2024, 0.284, 0.2287, 0.2915, 0.2251, 0.3126, 0.1972, 0.3105, 0.2251, 0.3126, 0.2496, 0.3146, 0.2499, 0.3312, 0.2255, 0.3341, 0.1972, 0.3105, 0.2251, 0.3126, 0.2255, 0.3341, 0.1982, 0.3376, 0.166, 0.3082, 0.1972, 0.3105, 0.1982, 0.3376, 0.1671, 0.3414, 0.1289, 0.3055, 0.166, 0.3082, 0.1671, 0.3414, 0.1298, 0.3462, 0.08287, 0.3022, 0.1289, 0.3055, 0.1298, 0.3462, 0.0842, 0.3523, 0.02091, 0.2979, 0.08287, 0.3022, 0.0842, 0.3523, 0.02491, 0.3609, 0.2496, 0.3146, 0.2722, 0.3163, 0.2723, 0.3285, 0.2499, 0.3312, 0.0842, 0.3523, 0.1298, 0.3462, 0.1394, 0.3856, 0.09578, 0.4006, 0.02491, 0.3609, 0.0842, 0.3523, 0.09578, 0.4006, 0.0408, 0.4201, 0.2499, 0.3312, 0.2723, 0.3285, 0.275, 0.3404, 0.2535, 0.3474, 0.2255, 0.3341, 0.2499, 0.3312, 0.2535, 0.3474, 0.2302, 0.355, 0.1982, 0.3376, 0.2255, 0.3341, 0.2302, 0.355, 0.2042, 0.3638, 0.1671, 0.3414, 0.1982, 0.3376, 0.2042, 0.3638, 0.1741, 0.3738, 0.1298, 0.3462, 0.1671, 0.3414, 0.1741, 0.3738, 0.1394, 0.3856, 0.2042, 0.3638, 0.2302, 0.355, 0.2388, 0.3747, 0.2153, 0.3882, 0.1741, 0.3738, 0.2042, 0.3638, 0.2153, 0.3882, 0.1878, 0.4039, 0.1394, 0.3856, 0.1741, 0.3738, 0.1878, 0.4039, 0.1561, 0.4221, 0.09578, 0.4006, 0.1394, 0.3856, 0.1561, 0.4221, 0.1159, 0.4454, 0.275, 0.3404, 0.2953, 0.3338, 0.2985, 0.3412, 0.28, 0.3516, 0.0408, 0.4201, 0.09578, 0.4006, 0.1159, 0.4454, 0.06721, 0.4738, 0.2535, 0.3474, 0.275, 0.3404, 0.28, 0.3516, 0.2603, 0.3626, 0.2302, 0.355, 0.2535, 0.3474, 0.2603, 0.3626, 0.2388, 0.3747, 0.06721, 0.4738, 0.1159, 0.4454, 0.1458, 0.4843, 0.101, 0.524, 0.2603, 0.3626, 0.28, 0.3516, 0.287, 0.3615, 0.2699, 0.3761, 0.2388, 0.3747, 0.2603, 0.3626, 0.2699, 0.3761, 0.2511, 0.3923, 0.2153, 0.3882, 0.2388, 0.3747, 0.2511, 0.3923, 0.2305, 0.4102, 0.1878, 0.4039, 0.2153, 0.3882, 0.2305, 0.4102, 0.2071, 0.4305, 0.1561, 0.4221, 0.1878, 0.4039, 0.2071, 0.4305, 0.1789, 0.455, 0.1159, 0.4454, 0.1561, 0.4221, 0.1789, 0.455, 0.1458, 0.4843, 0.1789, 0.455, 0.2071, 0.4305, 0.231, 0.4529, 0.2082, 0.4824, 0.1458, 0.4843, 0.1789, 0.455, 0.2082, 0.4824, 0.181, 0.5178, 0.101, 0.524, 0.1458, 0.4843, 0.181, 0.5178, 0.1466, 0.5637, 0.2699, 0.3761, 0.287, 0.3615, 0.2958, 0.3699, 0.2818, 0.3877, 0.2511, 0.3923, 0.2699, 0.3761, 0.2818, 0.3877, 0.2668, 0.4069, 0.2305, 0.4102, 0.2511, 0.3923, 0.2668, 0.4069, 0.2501, 0.4285, 0.2071, 0.4305, 0.2305, 0.4102, 0.2501, 0.4285, 0.231, 0.4529, 0.2501, 0.4285, 0.2668, 0.4069, 0.2848, 0.4184, 0.2727, 0.4424, 0.231, 0.4529, 0.2501, 0.4285, 0.2727, 0.4424, 0.2584, 0.4708, 0.2082, 0.4824, 0.231, 0.4529, 0.2584, 0.4708, 0.2422, 0.5032, 0.181, 0.5178, 0.2082, 0.4824, 0.2422, 0.5032, 0.2218, 0.5437, 0.2958, 0.3699, 0.3089, 0.3533, 0.3156, 0.3576, 0.306, 0.3765, 0.1466, 0.5637, 0.181, 0.5178, 0.2218, 0.5437, 0.1971, 0.5931, 0.2818, 0.3877, 0.2958, 0.3699, 0.306, 0.3765, 0.2958, 0.3967, 0.2668, 0.4069, 0.2818, 0.3877, 0.2958, 0.3967, 0.2848, 0.4184, 0.306, 0.3765, 0.3156, 0.3576, 0.3231, 0.3605, 0.3173, 0.3809, 0.3173, 0.3809, 0.3231, 0.3605, 0.3309, 0.3619, 0.3292, 0.383, 0.3292, 0.383, 0.3309, 0.3619, 0.3388, 0.3617, 0.3413, 0.3827, 0.3413, 0.3827, 0.3388, 0.3617, 0.3466, 0.36, 0.3531, 0.3801, 0.3531, 0.3801, 0.3466, 0.36, 0.3539, 0.3568, 0.3642, 0.3752, 0.3741, 0.3684, 0.3604, 0.3522, 0.3659, 0.3465, 0.3825, 0.3596, 0.3825, 0.3596, 0.3659, 0.3465, 0.3701, 0.3398, 0.3889, 0.3494, 0.3934, 0.3382, 0.3731, 0.3324, 0.3745, 0.3245, 0.3956, 0.3263, 0.3956, 0.3263, 0.3745, 0.3245, 0.3743, 0.3165, 0.3954, 0.3141, 0.3928, 0.3022, 0.3726, 0.3087, 0.3694, 0.3014, 0.3881, 0.291, 0.3881, 0.291, 0.3694, 0.3014, 0.3649, 0.2947, 0.3812, 0.281, 0.3812, 0.281, 0.3649, 0.2947, 0.3592, 0.2891, 0.3724, 0.2726, 0.3622, 0.266, 0.3525, 0.2848, 0.3451, 0.2818, 0.351, 0.2615, 0.351, 0.2615, 0.3451, 0.2818, 0.3372, 0.2804, 0.339, 0.2593, 0.339, 0.2593, 0.3372, 0.2804, 0.3293, 0.2806, 0.3269, 0.2594, 0.3149, 0.262, 0.3215, 0.2823, 0.3141, 0.2854, 0.3037, 0.2668, 0.3037, 0.2668, 0.3141, 0.2854, 0.3076, 0.29, 0.2938, 0.2738, 0.2938, 0.2738, 0.3076, 0.29, 0.302, 0.2958, 0.2852, 0.2826, 0.2852, 0.2826, 0.302, 0.2958, 0.2977, 0.3026, 0.2787, 0.2929, 0.2722, 0.3163, 0.2934, 0.318, 0.2936, 0.326, 0.2723, 0.3285, 0.2723, 0.3285, 0.2936, 0.326, 0.2953, 0.3338, 0.275, 0.3404, 0.28, 0.3516, 0.2985, 0.3412, 0.3031, 0.3477, 0.287, 0.3615, 0.287, 0.3615, 0.3031, 0.3477, 0.3089, 0.3533, 0.2958, 0.3699, 0.4847, 0.5852, 0.5306, 0.5503, 0.5306, 0.5503, 0.4847, 0.5852, 0.5733, 0.1223, 0.5273, 0.08001, 0.5273, 0.08001, 0.5733, 0.1223, 0.5273, 0.08001, 0.4757, 0.04903, 0.4757, 0.04903, 0.5273, 0.08001, 0.03407, 0.2365, 0.02091, 0.2979, 0.02091, 0.2979, 0.03407, 0.2365, 0.1971, 0.5931, 0.2509, 0.616, 0.2509, 0.616, 0.1971, 0.5931, 0.6362, 0.2903, 0.6266, 0.2323, 0.6266, 0.2323, 0.6362, 0.2903, 0.31, 0.6286, 0.3724, 0.6286, 0.3724, 0.6286, 0.31, 0.6286, 0.5718, 0.5099, 0.6057, 0.4606, 0.6057, 0.4606, 0.5718, 0.5099, 0.02491, 0.3609, 0.0408, 0.4201, 0.0408, 0.4201, 0.02491, 0.3609, 0.6245, 0.4044, 0.6356, 0.3481, 0.6356, 0.3481, 0.6245, 0.4044, 0.0408, 0.4201, 0.06721, 0.4738, 0.06721, 0.4738, 0.0408, 0.4201, 0.09139, 0.1266, 0.0552, 0.1776, 0.0552, 0.1776, 0.09139, 0.1266, 0.1349, 0.08511, 0.09139, 0.1266, 0.09139, 0.1266, 0.1349, 0.08511, 0.421, 0.02594, 0.3623, 0.0137, 0.3623, 0.0137, 0.421, 0.02594, 0.4317, 0.6116, 0.4847, 0.5852, 0.4847, 0.5852, 0.4317, 0.6116, 0.0552, 0.1776, 0.03407, 0.2365, 0.03407, 0.2365, 0.0552, 0.1776, 0.2399, 0.02274, 0.1834, 0.04942, 0.1834, 0.04942, 0.2399, 0.02274, 0.2509, 0.616, 0.31, 0.6286, 0.31, 0.6286, 0.2509, 0.616, 0.6356, 0.3481, 0.6362, 0.2903, 0.6362, 0.2903, 0.6356, 0.3481, 0.1466, 0.5637, 0.1971, 0.5931, 0.1971, 0.5931, 0.1466, 0.5637, 0.101, 0.524, 0.1466, 0.5637, 0.1466, 0.5637, 0.101, 0.524, 0.5306, 0.5503, 0.5718, 0.5099, 0.5718, 0.5099, 0.5306, 0.5503, 0.02091, 0.2979, 0.02491, 0.3609, 0.02491, 0.3609, 0.02091, 0.2979, 0.1834, 0.04942, 0.1349, 0.08511, 0.1349, 0.08511, 0.1834, 0.04942, 0.4757, 0.04903, 0.421, 0.02594, 0.421, 0.02594, 0.4757, 0.04903, 0.6266, 0.2323, 0.6059, 0.1756, 0.6059, 0.1756, 0.6266, 0.2323, 0.3724, 0.6286, 0.4317, 0.6116, 0.4317, 0.6116, 0.3724, 0.6286, 0.3623, 0.0137, 0.3016, 0.01232, 0.3016, 0.01232, 0.3623, 0.0137, 0.6057, 0.4606, 0.6245, 0.4044, 0.6245, 0.4044, 0.6057, 0.4606, 0.6059, 0.1756, 0.5733, 0.1223, 0.5733, 0.1223, 0.6059, 0.1756, 0.06721, 0.4738, 0.101, 0.524, 0.101, 0.524, 0.06721, 0.4738, 0.3016, 0.01232, 0.2399, 0.02274, 0.2399, 0.02274, 0.3016, 0.01232, 0.3016, 0.01232, 0.2399, 0.02274, 0.2399, 0.02274, 0.3016, 0.01232, 0.06721, 0.4738, 0.101, 0.524, 0.101, 0.524, 0.06721, 0.4738, 0.6059, 0.1756, 0.5733, 0.1223, 0.5733, 0.1223, 0.6059, 0.1756, 0.6057, 0.4606, 0.6245, 0.4044, 0.6245, 0.4044, 0.6057, 0.4606, 0.3623, 0.0137, 0.3016, 0.01232, 0.3016, 0.01232, 0.3623, 0.0137, 0.3724, 0.6286, 0.4317, 0.6116, 0.4317, 0.6116, 0.3724, 0.6286, 0.6266, 0.2323, 0.6059, 0.1756, 0.6059, 0.1756, 0.6266, 0.2323, 0.4757, 0.04903, 0.421, 0.02594, 0.421, 0.02594, 0.4757, 0.04903, 0.1834, 0.04942, 0.1349, 0.08511, 0.1349, 0.08511, 0.1834, 0.04942, 0.02091, 0.2979, 0.02491, 0.3609, 0.02491, 0.3609, 0.02091, 0.2979, 0.5306, 0.5503, 0.5718, 0.5099, 0.5718, 0.5099, 0.5306, 0.5503, 0.101, 0.524, 0.1466, 0.5637, 0.1466, 0.5637, 0.101, 0.524, 0.1466, 0.5637, 0.1971, 0.5931, 0.1971, 0.5931, 0.1466, 0.5637, 0.6356, 0.3481, 0.6362, 0.2903, 0.6362, 0.2903, 0.6356, 0.3481, 0.2509, 0.616, 0.31, 0.6286, 0.31, 0.6286, 0.2509, 0.616, 0.2399, 0.02274, 0.1834, 0.04942, 0.1834, 0.04942, 0.2399, 0.02274, 0.0552, 0.1776, 0.03407, 0.2365, 0.03407, 0.2365, 0.0552, 0.1776, 0.4317, 0.6116, 0.4847, 0.5852, 0.4847, 0.5852, 0.4317, 0.6116, 0.421, 0.02594, 0.3623, 0.0137, 0.3623, 0.0137, 0.421, 0.02594, 0.1349, 0.08511, 0.09139, 0.1266, 0.09139, 0.1266, 0.1349, 0.08511, 0.09139, 0.1266, 0.0552, 0.1776, 0.0552, 0.1776, 0.09139, 0.1266, 0.0408, 0.4201, 0.06721, 0.4738, 0.06721, 0.4738, 0.0408, 0.4201, 0.6245, 0.4044, 0.6356, 0.3481, 0.6356, 0.3481, 0.6245, 0.4044, 0.02491, 0.3609, 0.0408, 0.4201, 0.0408, 0.4201, 0.02491, 0.3609, 0.5718, 0.5099, 0.6057, 0.4606, 0.6057, 0.4606, 0.5718, 0.5099, 0.31, 0.6286, 0.3724, 0.6286, 0.3724, 0.6286, 0.31, 0.6286, 0.6362, 0.2903, 0.6266, 0.2323, 0.6266, 0.2323, 0.6362, 0.2903, 0.1971, 0.5931, 0.2509, 0.616, 0.2509, 0.616, 0.1971, 0.5931, 0.03407, 0.2365, 0.02091, 0.2979, 0.02091, 0.2979, 0.03407, 0.2365, 0.5273, 0.08001, 0.4757, 0.04903, 0.4757, 0.04903, 0.5273, 0.08001, 0.5733, 0.1223, 0.5273, 0.08001, 0.5273, 0.08001, 0.5733, 0.1223, 0.4847, 0.5852, 0.5306, 0.5503, 0.5306, 0.5503, 0.4847, 0.5852, 0.4847, 0.5852, 0.5306, 0.5503, 0.5306, 0.5503, 0.4847, 0.5852, 0.5733, 0.1223, 0.5273, 0.08001, 0.5273, 0.08001, 0.5733, 0.1223, 0.5273, 0.08001, 0.4757, 0.04903, 0.4757, 0.04903, 0.5273, 0.08001, 0.03407, 0.2365, 0.02091, 0.2979, 0.02091, 0.2979, 0.03407, 0.2365, 0.1971, 0.5931, 0.2509, 0.616, 0.2509, 0.616, 0.1971, 0.5931, 0.6362, 0.2903, 0.6266, 0.2323, 0.6266, 0.2323, 0.6362, 0.2903, 0.31, 0.6286, 0.3724, 0.6286, 0.3724, 0.6286, 0.31, 0.6286, 0.5718, 0.5099, 0.6057, 0.4606, 0.6057, 0.4606, 0.5718, 0.5099, 0.02491, 0.3609, 0.0408, 0.4201, 0.0408, 0.4201, 0.02491, 0.3609, 0.6245, 0.4044, 0.6356, 0.3481, 0.6356, 0.3481, 0.6245, 0.4044, 0.0408, 0.4201, 0.06721, 0.4738, 0.06721, 0.4738, 0.0408, 0.4201, 0.09139, 0.1266, 0.0552, 0.1776, 0.0552, 0.1776, 0.09139, 0.1266, 0.1349, 0.08511, 0.09139, 0.1266, 0.09139, 0.1266, 0.1349, 0.08511, 0.421, 0.02594, 0.3623, 0.0137, 0.3623, 0.0137, 0.421, 0.02594, 0.4317, 0.6116, 0.4847, 0.5852, 0.4847, 0.5852, 0.4317, 0.6116, 0.0552, 0.1776, 0.03407, 0.2365, 0.03407, 0.2365, 0.0552, 0.1776, 0.2399, 0.02274, 0.1834, 0.04942, 0.1834, 0.04942, 0.2399, 0.02274, 0.2509, 0.616, 0.31, 0.6286, 0.31, 0.6286, 0.2509, 0.616, 0.6356, 0.3481, 0.6362, 0.2903, 0.6362, 0.2903, 0.6356, 0.3481, 0.1466, 0.5637, 0.1971, 0.5931, 0.1971, 0.5931, 0.1466, 0.5637, 0.101, 0.524, 0.1466, 0.5637, 0.1466, 0.5637, 0.101, 0.524, 0.5306, 0.5503, 0.5718, 0.5099, 0.5718, 0.5099, 0.5306, 0.5503, 0.02091, 0.2979, 0.02491, 0.3609, 0.02491, 0.3609, 0.02091, 0.2979, 0.1834, 0.04942, 0.1349, 0.08511, 0.1349, 0.08511, 0.1834, 0.04942, 0.4757, 0.04903, 0.421, 0.02594, 0.421, 0.02594, 0.4757, 0.04903, 0.6266, 0.2323, 0.6059, 0.1756, 0.6059, 0.1756, 0.6266, 0.2323, 0.3724, 0.6286, 0.4317, 0.6116, 0.4317, 0.6116, 0.3724, 0.6286, 0.3623, 0.0137, 0.3016, 0.01232, 0.3016, 0.01232, 0.3623, 0.0137, 0.6057, 0.4606, 0.6245, 0.4044, 0.6245, 0.4044, 0.6057, 0.4606, 0.6059, 0.1756, 0.5733, 0.1223, 0.5733, 0.1223, 0.6059, 0.1756, 0.06721, 0.4738, 0.101, 0.524, 0.101, 0.524, 0.06721, 0.4738, 0.3016, 0.01232, 0.2399, 0.02274, 0.2399, 0.02274, 0.3016, 0.01232, 0.3016, 0.01232, 0.2399, 0.02274, 0.2399, 0.02274, 0.3016, 0.01232, 0.06721, 0.4738, 0.101, 0.524, 0.101, 0.524, 0.06721, 0.4738, 0.6059, 0.1756, 0.5733, 0.1223, 0.5733, 0.1223, 0.6059, 0.1756, 0.6057, 0.4606, 0.6245, 0.4044, 0.6245, 0.4044, 0.6057, 0.4606, 0.3623, 0.0137, 0.3016, 0.01232, 0.3016, 0.01232, 0.3623, 0.0137, 0.3724, 0.6286, 0.4317, 0.6116, 0.4317, 0.6116, 0.3724, 0.6286, 0.6266, 0.2323, 0.6059, 0.1756, 0.6059, 0.1756, 0.6266, 0.2323, 0.4757, 0.04903, 0.421, 0.02594, 0.421, 0.02594, 0.4757, 0.04903, 0.1834, 0.04942, 0.1349, 0.08511, 0.1349, 0.08511, 0.1834, 0.04942, 0.02091, 0.2979, 0.02491, 0.3609, 0.02491, 0.3609, 0.02091, 0.2979, 0.5306, 0.5503, 0.5718, 0.5099, 0.5718, 0.5099, 0.5306, 0.5503, 0.101, 0.524, 0.1466, 0.5637, 0.1466, 0.5637, 0.101, 0.524, 0.1466, 0.5637, 0.1971, 0.5931, 0.1971, 0.5931, 0.1466, 0.5637, 0.6356, 0.3481, 0.6362, 0.2903, 0.6362, 0.2903, 0.6356, 0.3481, 0.2509, 0.616, 0.31, 0.6286, 0.31, 0.6286, 0.2509, 0.616, 0.2399, 0.02274, 0.1834, 0.04942, 0.1834, 0.04942, 0.2399, 0.02274, 0.0552, 0.1776, 0.03407, 0.2365, 0.03407, 0.2365, 0.0552, 0.1776, 0.4317, 0.6116, 0.4847, 0.5852, 0.4847, 0.5852, 0.4317, 0.6116, 0.421, 0.02594, 0.3623, 0.0137, 0.3623, 0.0137, 0.421, 0.02594, 0.1349, 0.08511, 0.09139, 0.1266, 0.09139, 0.1266, 0.1349, 0.08511, 0.09139, 0.1266, 0.0552, 0.1776, 0.0552, 0.1776, 0.09139, 0.1266, 0.0408, 0.4201, 0.06721, 0.4738, 0.06721, 0.4738, 0.0408, 0.4201, 0.6245, 0.4044, 0.6356, 0.3481, 0.6356, 0.3481, 0.6245, 0.4044, 0.02491, 0.3609, 0.0408, 0.4201, 0.0408, 0.4201, 0.02491, 0.3609, 0.5718, 0.5099, 0.6057, 0.4606, 0.6057, 0.4606, 0.5718, 0.5099, 0.31, 0.6286, 0.3724, 0.6286, 0.3724, 0.6286, 0.31, 0.6286, 0.6362, 0.2903, 0.6266, 0.2323, 0.6266, 0.2323, 0.6362, 0.2903, 0.1971, 0.5931, 0.2509, 0.616, 0.2509, 0.616, 0.1971, 0.5931, 0.03407, 0.2365, 0.02091, 0.2979, 0.02091, 0.2979, 0.03407, 0.2365, 0.5273, 0.08001, 0.4757, 0.04903, 0.4757, 0.04903, 0.5273, 0.08001, 0.5733, 0.1223, 0.5273, 0.08001, 0.5273, 0.08001, 0.5733, 0.1223, 0.4847, 0.5852, 0.5306, 0.5503, 0.5306, 0.5503, 0.4847, 0.5852, 0.0408, 0.4201, 0.06721, 0.4738, 0.3286, 0.3204, 0.421, 0.02594, 0.3623, 0.0137, 0.3286, 0.3204, 0.5306, 0.5503, 0.5718, 0.5099, 0.3286, 0.3204, 0.02091, 0.2979, 0.02491, 0.3609, 0.3286, 0.3204, 0.4317, 0.6116, 0.4847, 0.5852, 0.3286, 0.3204, 0.5273, 0.08001, 0.4757, 0.04903, 0.3286, 0.3204, 0.0552, 0.1776, 0.03407, 0.2365, 0.3286, 0.3204, 0.31, 0.6286, 0.3724, 0.6286, 0.3286, 0.3204, 0.6059, 0.1756, 0.5733, 0.1223, 0.3286, 0.3204, 0.1349, 0.08511, 0.09139, 0.1266, 0.3286, 0.3204, 0.1971, 0.5931, 0.2509, 0.616, 0.3286, 0.3204, 0.6362, 0.2903, 0.6266, 0.2323, 0.3286, 0.3204, 0.1466, 0.5637, 0.1971, 0.5931, 0.3286, 0.3204, 0.2399, 0.02274, 0.1834, 0.04942, 0.3286, 0.3204, 0.6245, 0.4044, 0.6356, 0.3481, 0.3286, 0.3204, 0.06721, 0.4738, 0.101, 0.524, 0.3286, 0.3204, 0.3623, 0.0137, 0.3016, 0.01232, 0.3286, 0.3204, 0.5718, 0.5099, 0.6057, 0.4606, 0.3286, 0.3204, 0.02491, 0.3609, 0.0408, 0.4201, 0.3286, 0.3204, 0.4757, 0.04903, 0.421, 0.02594, 0.3286, 0.3204, 0.4847, 0.5852, 0.5306, 0.5503, 0.3286, 0.3204, 0.03407, 0.2365, 0.02091, 0.2979, 0.3286, 0.3204, 0.3724, 0.6286, 0.4317, 0.6116, 0.3286, 0.3204, 0.5733, 0.1223, 0.5273, 0.08001, 0.3286, 0.3204, 0.09139, 0.1266, 0.0552, 0.1776, 0.3286, 0.3204, 0.2509, 0.616, 0.31, 0.6286, 0.3286, 0.3204, 0.6266, 0.2323, 0.6059, 0.1756, 0.3286, 0.3204, 0.1834, 0.04942, 0.1349, 0.08511, 0.3286, 0.3204, 0.6356, 0.3481, 0.6362, 0.2903, 0.3286, 0.3204, 0.101, 0.524, 0.1466, 0.5637, 0.3286, 0.3204, 0.3016, 0.01232, 0.2399, 0.02274, 0.3286, 0.3204, 0.6057, 0.4606, 0.6245, 0.4044, 0.3286, 0.3204])
me_eye_1.materials.append(mat_eye_white)
me_eye_1.materials.append(mat_eye_tranz_001)
me_eye_1.materials.append(mat_eyeblack)
me_eye_1.materials.append(mat_eye_iris)
me_eye_1.use_remesh_preserve_volume = False
me_eye_1.use_remesh_preserve_attributes = False
me_eye_1.use_mirror_vertex_groups = False
me_eye_1.update()

# ---- objects
ob_hemi = bpy.data.objects.new('Hemi', light_hemi)
ob_eyeball_1 = bpy.data.objects.new('eyeball_1', me_eye_1)

# ---- transforms, parenting, visibility, modifiers, constraints
ob_hemi.location = (5.931, -6.107, 6.727)
ob_hemi.rotation_euler = (0.5923, 0.4472, 0.02602)
ob_hemi.lineart.crease_threshold = 0.0
ob_eyeball_1.location = (0.0, 0.0, 0.0)
ob_eyeball_1.rotation_euler = (1.571, 2.22e-16, 2.22e-16)
ob_eyeball_1.lineart.crease_threshold = 0.0
_m = ob_eyeball_1.modifiers.new('Subsurf', 'SUBSURF')
_m.uv_smooth = 'PRESERVE_CORNERS'
_m.quality = 2
_m.levels = 2
_m.show_only_control_edges = False

# ---- collection membership
col_collection_1.objects.link(ob_hemi)
col_collection_1.objects.link(ob_eyeball_1)

# ---- scene / render settings (as saved in the file)
scene.frame_start = 1; scene.frame_end = 250; scene.frame_set(1)
scene.render.engine = 'BLENDER_EEVEE_NEXT'
scene.render.image_settings.file_format = 'JPEG'
scene.render.image_settings.quality = 100
scene.render.resolution_x = 1028
scene.render.resolution_y = 800
scene.render.resolution_percentage = 200
scene.render.dither_intensity = 0.0
scene.cycles.use_denoising = False
scene.cycles.samples = 10
scene.cycles.sampling_pattern = 'TABULATED_SOBOL'
scene.cycles.light_sampling_threshold = 0.0
scene.cycles.use_adaptive_sampling = False
scene.cycles.use_light_tree = False
scene.cycles.blur_glossy = 0.0
scene.cycles.pixel_filter_type = 'GAUSSIAN'
scene.cycles.sample_clamp_indirect = 0.0
scene.view_settings.view_transform = 'Standard'
bpy.context.view_layer.update()

# ---- added for rendering (the .blend has no active camera): camera
cam_auto = bpy.data.cameras.new('AutoCamera')
cam_auto.lens = 50.0
cam_auto.sensor_width = 36.0
cam_auto.clip_end = 1000.0
ob_auto_camera = bpy.data.objects.new('AutoCamera', cam_auto)
scene.collection.objects.link(ob_auto_camera)
ob_auto_camera.location = (6.27232, -7.53781, 5.01786)
ob_auto_camera.rotation_euler = (1.09748, -7.21219e-08, 0.694738)
scene.camera = ob_auto_camera
bpy.context.view_layer.update()
